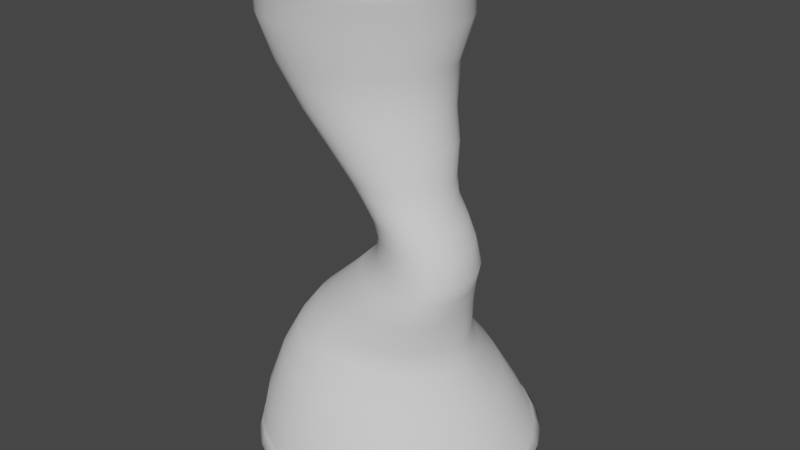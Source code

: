 # Source: firenado.blend  (saved by Blender 3.5.10; exported with 4.5.12 LTS)
import bpy
from mathutils import Matrix  # noqa: F401  (used for matrix-valued properties, if any)

bpy.ops.wm.read_factory_settings(use_empty=True)
scene = bpy.context.scene
scene.name = 'Scene'

# ---- collections
col_collection = bpy.data.collections.new('Collection'); scene.collection.children.link(col_collection)

# ---- world
world_world = bpy.data.worlds.new('World'); scene.world = world_world
world_world.use_nodes = True; world_world.node_tree.nodes.clear()
_N = world_world.node_tree.nodes; _L = world_world.node_tree.links
n0 = _N.new('ShaderNodeOutputWorld'); n0.name = 'World Output'; n0.location = (300, 300)
n1 = _N.new('ShaderNodeBackground'); n1.name = 'Background'; n1.location = (10, 300)
n1.inputs[0].default_value = (0.05088, 0.05088, 0.05088, 1.0)
_L.new(n1.outputs[0], n0.inputs[0])
n0.is_active_output = True
world_world.color = (0.05088, 0.05088, 0.05088)
world_world.use_sun_shadow = False
world_world.sun_shadow_jitter_overblur = 0.0

# ---- meshes
me_cylinder = bpy.data.meshes.new('Cylinder')
me_cylinder.from_pydata([(-0.01301, 2.963, -0.02198), (0.5754, 2.906, -0.02213), (1.143, 2.74, -0.02228), (1.663, 2.471, -0.02237), (2.118, 2.107, -0.0224), (2.495, 1.662, -0.02242), (2.779, 1.15, -0.02245), (2.958, 0.5883, -0.02247), (3.011, -8.782e-05, -0.02243), (2.958, -0.5884, -0.02247), (2.779, -1.15, -0.02245), (2.495, -1.662, -0.02242), (2.118, -2.107, -0.0224), (1.663, -2.471, -0.02237), (1.143, -2.74, -0.02228), (0.5757, -2.906, -0.02213), (-0.01244, -2.962, -0.02199), (-0.5961, -2.906, -0.02191), (-1.153, -2.74, -0.0219), (-1.668, -2.47, -0.0219), (-2.12, -2.104, -0.0219), (-2.493, -1.656, -0.02189), (-2.771, -1.143, -0.02189), (-2.943, -0.5834, -0.02188), (-3.002, -8.392e-05, -0.02187), (-2.945, 0.5835, -0.02187), (-2.774, 1.144, -0.02187), (-2.497, 1.658, -0.02187), (-2.124, 2.106, -0.02187), (-1.671, 2.472, -0.02188), (-1.155, 2.741, -0.02188), (-0.5971, 2.907, -0.0219), (-0.5305, 1.56, 2.783), (0.2595, 1.085, 5.131), (-0.4702, 1.526, 8.083), (-0.1662, 1.498, 8.083), (0.4678, 1.064, 5.131), (-0.181, 1.531, 2.77), (0.1199, 1.412, 8.083), (0.6758, 1.002, 5.131), (0.1846, 1.442, 2.753), (0.3767, 1.271, 8.084), (0.8756, 0.9013, 5.132), (0.5444, 1.295, 2.733), (0.5937, 1.081, 8.084), (1.06, 0.7662, 5.133), (0.8768, 1.099, 2.714), (0.7619, 0.8496, 8.084), (1.221, 0.6016, 5.135), (1.165, 0.8615, 2.698), (0.8732, 0.5854, 8.084), (1.354, 0.4139, 5.137), (1.395, 0.5926, 2.687), (0.9212, 0.2984, 8.084), (1.454, 0.2108, 5.14), (1.561, 0.3021, 2.68), (0.9003, -0.0003546, 8.085), (1.519, -0.0001108, 5.142), (1.65, -0.000289, 2.671), (0.8077, -0.299, 8.085), (1.546, -0.2107, 5.145), (1.614, -0.3027, 2.681), (0.6388, -0.5861, 8.085), (1.535, -0.4128, 5.147), (1.511, -0.5935, 2.691), (0.4069, -0.8511, 8.086), (1.486, -0.5991, 5.149), (1.345, -0.8625, 2.704), (0.1208, -1.083, 8.086), (1.402, -0.7625, 5.15), (1.12, -1.1, 2.722), (-0.2087, -1.272, 8.086), (1.285, -0.897, 5.15), (0.8417, -1.295, 2.742), (-0.5645, -1.41, 8.086), (1.137, -0.9973, 5.15), (0.5212, -1.44, 2.763), (-0.9252, -1.492, 8.085), (0.9658, -1.06, 5.148), (0.1741, -1.528, 2.782), (-1.271, -1.515, 8.084), (0.7741, -1.082, 5.146), (-0.1803, -1.556, 2.793), (-1.583, -1.478, 8.083), (0.5699, -1.063, 5.144), (-0.5206, -1.523, 2.798), (-1.846, -1.386, 8.082), (0.3602, -1.002, 5.143), (-0.8259, -1.433, 2.796), (-2.056, -1.243, 8.081), (0.1536, -0.9015, 5.143), (-1.105, -1.288, 2.8), (-2.218, -1.055, 8.081), (-0.04083, -0.7658, 5.144), (-1.361, -1.095, 2.806), (-2.327, -0.8284, 8.081), (-0.2146, -0.6002, 5.148), (-1.583, -0.8602, 2.811), (-2.38, -0.5715, 8.081), (-0.3599, -0.4121, 5.153), (-1.76, -0.5928, 2.817), (-2.385, -0.2921, 8.081), (-0.4707, -0.2093, 5.159), (-1.885, -0.3025, 2.822), (-2.337, -0.0003375, 8.081), (-0.5431, -9.866e-05, 5.157), (-1.951, -0.000296, 2.826), (-2.235, 0.2929, 8.081), (-0.5746, 0.2098, 5.151), (-1.955, 0.3023, 2.828), (-2.082, 0.5763, 8.082), (-0.5633, 0.4126, 5.145), (-1.896, 0.5936, 2.828), (-1.885, 0.8391, 8.082), (-0.5095, 0.6002, 5.141), (-1.778, 0.8623, 2.825), (-1.648, 1.071, 8.082), (-0.4155, 0.7651, 5.138), (-1.606, 1.099, 2.821), (-1.379, 1.262, 8.083), (-0.2855, 0.9006, 5.135), (-1.386, 1.293, 2.814), (-1.087, 1.405, 8.083), (-0.1251, 1.002, 5.133), (-1.128, 1.439, 2.804), (-0.7808, 1.495, 8.083), (0.05912, 1.064, 5.132), (-0.8438, 1.529, 2.792), (0.1813, 2.171, 1.695), (0.643, 2.041, 1.626), (1.075, 1.836, 1.545), (1.46, 1.564, 1.465), (1.782, 1.231, 1.394), (2.027, 0.8503, 1.339), (2.185, 0.4348, 1.3), (2.239, -0.000146, 1.281), (2.184, -0.435, 1.301), (2.025, -0.8502, 1.34), (1.781, -1.231, 1.396), (1.459, -1.564, 1.466), (1.074, -1.836, 1.547), (0.6426, -2.041, 1.628), (0.1823, -2.17, 1.697), (-0.2858, -2.217, 1.748), (-0.7378, -2.18, 1.774), (-1.156, -2.056, 1.778), (-1.543, -1.853, 1.782), (-1.883, -1.578, 1.785), (-2.163, -1.241, 1.787), (-2.373, -0.8559, 1.789), (-2.504, -0.4368, 1.79), (-2.549, -0.0001454, 1.79), (-2.507, 0.4367, 1.789), (-2.38, 0.8566, 1.788), (-2.172, 1.243, 1.785), (-1.891, 1.58, 1.783), (-1.55, 1.855, 1.779), (-1.162, 2.058, 1.776), (-0.7412, 2.181, 1.772), (-0.2882, 2.218, 1.745), (-0.2806, 1.462, 3.363), (0.04007, 1.435, 3.361), (0.3699, 1.352, 3.36), (0.6912, 1.217, 3.361), (0.9876, 1.035, 3.362), (1.244, 0.8128, 3.365), (1.45, 0.5598, 3.368), (1.599, 0.2853, 3.37), (1.687, -8.521e-05, 3.37), (1.718, -0.2853, 3.371), (1.694, -0.5591, 3.371), (1.615, -0.8116, 3.372), (1.48, -1.033, 3.373), (1.294, -1.214, 3.374), (1.06, -1.35, 3.376), (0.785, -1.434, 3.377), (0.4801, -1.461, 3.378), (0.1602, -1.433, 3.378), (-0.1569, -1.348, 3.377), (-0.4526, -1.211, 3.375), (-0.7108, -1.028, 3.372), (-0.9281, -0.8061, 3.367), (-1.11, -0.5543, 3.363), (-1.252, -0.2823, 3.361), (-1.347, -8.572e-05, 3.362), (-1.393, 0.282, 3.365), (-1.386, 0.5542, 3.368), (-1.324, 0.8057, 3.37), (-1.207, 1.027, 3.372), (-1.041, 1.21, 3.37), (-0.8315, 1.346, 3.369), (-0.5754, 1.431, 3.365), (-0.09611, 1.229, 6.561), (0.1447, 1.206, 6.561), (0.3745, 1.136, 6.561), (0.5844, 1.022, 6.561), (0.7659, 0.8694, 6.561), (0.9113, 0.6831, 6.562), (1.014, 0.4704, 6.563), (1.07, 0.2396, 6.564), (1.075, -0.0003249, 6.565), (1.029, -0.2401, 6.566), (0.9339, -0.4706, 6.567), (0.7925, -0.6828, 6.569), (0.6117, -0.8693, 6.571), (0.3992, -1.023, 6.573), (0.1633, -1.136, 6.574), (-0.08616, -1.206, 6.574), (-0.3381, -1.227, 6.573), (-0.582, -1.202, 6.572), (-0.8079, -1.13, 6.57), (-1.007, -1.014, 6.569), (-1.173, -0.8611, 6.568), (-1.301, -0.6758, 6.567), (-1.387, -0.4658, 6.566), (-1.429, -0.2379, 6.565), (-1.426, -0.0003201, 6.565), (-1.378, 0.2379, 6.564), (-1.287, 0.4677, 6.564), (-1.156, 0.68, 6.563), (-0.9901, 0.8665, 6.563), (-0.7937, 1.02, 6.562), (-0.574, 1.134, 6.562), (-0.3387, 1.205, 6.561), (-0.165, 1.982, 9.925), (0.2138, 1.87, 9.928), (0.5606, 1.685, 9.93), (0.8603, 1.434, 9.932), (1.099, 1.127, 9.934), (1.265, 0.7761, 9.935), (1.35, 0.3955, 9.936), (1.347, -0.000473, 9.938), (1.252, -0.3963, 9.941), (1.069, -0.7769, 9.944), (0.8035, -1.128, 9.948), (0.4602, -1.435, 9.951), (0.05841, -1.685, 9.952), (-0.3793, -1.87, 9.951), (-0.8302, -1.98, 9.948), (-1.271, -2.013, 9.943), (-1.68, -1.968, 9.937), (-2.041, -1.848, 9.929), (-2.34, -1.659, 9.922), (-2.572, -1.408, 9.916), (-2.739, -1.105, 9.911), (-2.84, -0.7615, 9.908), (-2.87, -0.3885, 9.906), (-2.83, -0.0004265, 9.904), (-2.721, 0.3884, 9.904), (-2.548, 0.7634, 9.906), (-2.317, 1.11, 9.907), (-2.033, 1.416, 9.909), (-1.705, 1.668, 9.912), (-1.344, 1.857, 9.915), (-0.9579, 1.975, 9.918), (-0.5605, 2.017, 9.922), (0.1015, 1.327, 3.884), (0.3704, 1.301, 3.883), (0.6436, 1.225, 3.882), (0.9089, 1.102, 3.881), (1.155, 0.937, 3.882), (1.372, 0.736, 3.883), (1.551, 0.5067, 3.884), (1.686, 0.2582, 3.884), (1.774, -7.665e-05, 3.885), (1.815, -0.258, 3.885), (1.81, -0.5058, 3.886), (1.757, -0.7341, 3.887), (1.658, -0.9342, 3.888), (1.516, -1.099, 3.89), (1.335, -1.222, 3.892), (1.118, -1.298, 3.894), (0.8732, -1.325, 3.896), (0.6093, -1.3, 3.899), (0.3372, -1.225, 3.899), (0.07139, -1.102, 3.899), (-0.1745, -0.9361, 3.896), (-0.392, -0.7342, 3.891), (-0.5768, -0.5046, 3.885), (-0.7219, -0.2567, 3.88), (-0.821, -7.549e-05, 3.877), (-0.8718, 0.2564, 3.879), (-0.8714, 0.5044, 3.884), (-0.8184, 0.7338, 3.887), (-0.7146, 0.9355, 3.889), (-0.5648, 1.101, 3.889), (-0.3758, 1.225, 3.888), (-0.1508, 1.301, 3.886), (0.2218, 1.065, 5.896), (0.427, 1.003, 5.896), (0.6189, 0.9026, 5.896), (0.7902, 0.7676, 5.897), (0.9342, 0.6031, 5.897), (1.045, 0.4154, 5.897), (1.119, 0.2117, 5.898), (1.152, -0.0001972, 5.898), (1.144, -0.2119, 5.9), (1.093, -0.4154, 5.901), (1.004, -0.603, 5.902), (0.8772, -0.7673, 5.903), (0.7184, -0.9019, 5.905), (0.5344, -1.003, 5.904), (0.3308, -1.065, 5.905), (0.1161, -1.085, 5.906), (-0.1004, -1.064, 5.906), (-0.3099, -1.002, 5.907), (-0.5031, -0.9005, 5.909), (-0.6721, -0.7641, 5.912), (-0.8107, -0.5991, 5.914), (-0.9151, -0.4125, 5.913), (-0.9828, -0.2107, 5.91), (-1.011, -0.0001875, 5.908), (-0.998, 0.2109, 5.904), (-0.9453, 0.4144, 5.902), (-0.8545, 0.6021, 5.9), (-0.7291, 0.7668, 5.899), (-0.5738, 0.902, 5.898), (-0.3941, 1.003, 5.897), (-0.1966, 1.065, 5.897), (0.01132, 1.086, 5.897), (-0.4674, 1.745, 2.363), (-0.08291, 1.707, 2.34), (0.308, 1.604, 2.306), (0.6834, 1.441, 2.265), (1.022, 1.224, 2.221), (1.305, 0.9611, 2.177), (1.521, 0.6635, 2.137), (1.662, 0.3396, 2.101), (1.724, -0.0001211, 2.07), (1.66, -0.3398, 2.102), (1.518, -0.6635, 2.138), (1.301, -0.961, 2.178), (1.02, -1.224, 2.223), (0.6831, -1.44, 2.269), (0.3108, -1.603, 2.311), (-0.07595, -1.706, 2.347), (-0.4573, -1.743, 2.371), (-0.813, -1.712, 2.382), (-1.139, -1.615, 2.389), (-1.441, -1.455, 2.396), (-1.707, -1.238, 2.4), (-1.926, -0.9728, 2.401), (-2.091, -0.6711, 2.402), (-2.195, -0.3425, 2.402), (-2.233, -0.0001231, 2.4), (-2.201, 0.3426, 2.397), (-2.102, 0.6718, 2.392), (-1.94, 0.9744, 2.388), (-1.723, 1.24, 2.385), (-1.457, 1.457, 2.382), (-1.153, 1.617, 2.379), (-0.8241, 1.714, 2.375), (0.4177, 2.614, 0.7863), (0.9479, 2.458, 0.7267), (1.44, 2.212, 0.6641), (1.873, 1.885, 0.6093), (2.228, 1.486, 0.5714), (2.493, 1.029, 0.5554), (2.657, 0.527, 0.5533), (2.707, -0.0001251, 0.5592), (2.657, -0.5273, 0.5533), (2.492, -1.029, 0.5555), (2.228, -1.486, 0.5718), (1.873, -1.885, 0.6098), (1.44, -2.212, 0.6644), (0.9477, -2.457, 0.7266), (0.4179, -2.613, 0.7855), (-0.1269, -2.671, 0.8308), (-0.6623, -2.627, 0.8537), (-1.168, -2.481, 0.8555), (-1.635, -2.239, 0.8572), (-2.046, -1.908, 0.8589), (-2.386, -1.502, 0.8608), (-2.641, -1.038, 0.863), (-2.799, -0.53, 0.8651), (-2.854, -0.0001265, 0.8666), (-2.803, 0.5302, 0.8675), (-2.648, 1.039, 0.8676), (-2.395, 1.506, 0.8668), (-2.055, 1.912, 0.8651), (-1.642, 2.243, 0.8627), (-1.172, 2.484, 0.8597), (-0.6645, 2.63, 0.8563), (-0.128, 2.673, 0.8324), (-0.3104, 1.346, 7.216), (-0.04398, 1.321, 7.217), (0.2076, 1.245, 7.217), (0.4344, 1.121, 7.218), (0.6269, 0.9533, 7.22), (0.7764, 0.7489, 7.221), (0.8759, 0.5157, 7.223), (0.9211, 0.2628, 7.225), (0.9074, -0.0003277, 7.226), (0.8338, -0.2634, 7.227), (0.7019, -0.5162, 7.229), (0.5182, -0.7496, 7.232), (0.2894, -0.9544, 7.234), (0.02613, -1.122, 7.236), (-0.2592, -1.245, 7.235), (-0.5524, -1.318, 7.233), (-0.8394, -1.339, 7.229), (-1.107, -1.309, 7.222), (-1.346, -1.228, 7.217), (-1.548, -1.102, 7.213), (-1.707, -0.9348, 7.211), (-1.823, -0.7339, 7.211), (-1.89, -0.5058, 7.211), (-1.911, -0.2584, 7.211), (-1.885, -0.0003233, 7.213), (-1.81, 0.2591, 7.214), (-1.69, 0.5098, 7.215), (-1.527, 0.7419, 7.216), (-1.329, 0.9464, 7.217), (-1.1, 1.115, 7.217), (-0.8482, 1.241, 7.217), (-0.5818, 1.319, 7.216), (0.4061, 1.196, 4.262), (0.6397, 1.173, 4.262), (0.8755, 1.104, 4.261), (1.104, 0.9935, 4.26), (1.316, 0.8446, 4.26), (1.505, 0.6634, 4.261), (1.662, 0.4569, 4.262), (1.783, 0.2328, 4.262), (1.865, -5.825e-05, 4.263), (1.906, -0.2328, 4.263), (1.905, -0.4564, 4.264), (1.862, -0.6624, 4.265), (1.779, -0.8431, 4.266), (1.657, -0.9916, 4.268), (1.5, -1.102, 4.27), (1.313, -1.171, 4.272), (1.102, -1.195, 4.274), (0.8725, -1.172, 4.276), (0.6348, -1.105, 4.276), (0.3992, -0.9941, 4.276), (0.1767, -0.8449, 4.274), (-0.02356, -0.6631, 4.271), (-0.1944, -0.4561, 4.266), (-0.3286, -0.2322, 4.262), (-0.4204, -5.721e-05, 4.259), (-0.4668, 0.232, 4.259), (-0.4658, 0.4559, 4.262), (-0.4169, 0.6628, 4.264), (-0.3224, 0.8446, 4.265), (-0.1865, 0.9939, 4.265), (-0.01566, 1.105, 4.265), (0.1846, 1.173, 4.264), (0.391, 1.114, 4.751), (0.607, 1.093, 4.751), (0.8242, 1.029, 4.75), (1.034, 0.9257, 4.75), (1.228, 0.787, 4.751), (1.399, 0.6181, 4.752), (1.542, 0.4255, 4.754), (1.65, 0.2168, 4.755), (1.722, -7.275e-05, 4.756), (1.756, -0.2167, 4.758), (1.751, -0.4247, 4.759), (1.707, -0.6165, 4.76), (1.625, -0.7845, 4.762), (1.509, -0.9229, 4.763), (1.36, -1.026, 4.763), (1.185, -1.09, 4.764), (0.9882, -1.112, 4.764), (0.7763, -1.092, 4.764), (0.5573, -1.029, 4.764), (0.341, -0.9261, 4.763), (0.1369, -0.787, 4.763), (-0.04626, -0.6173, 4.763), (-0.2012, -0.4243, 4.763), (-0.3215, -0.2158, 4.763), (-0.4023, -6.689e-05, 4.76), (-0.4409, 0.2159, 4.758), (-0.4354, 0.4244, 4.757), (-0.3857, 0.6172, 4.757), (-0.294, 0.7865, 4.756), (-0.1645, 0.9257, 4.755), (-0.002868, 1.029, 4.753), (0.1849, 1.093, 4.752), (0.2874, 1.034, 5.521), (0.4877, 0.9737, 5.521), (0.6778, 0.8762, 5.521), (0.8503, 0.7449, 5.522), (0.9987, 0.5851, 5.523), (1.117, 0.4027, 5.525), (1.203, 0.2052, 5.526), (1.251, -0.0001441, 5.528), (1.261, -0.2052, 5.531), (1.232, -0.4021, 5.533), (1.166, -0.5836, 5.534), (1.065, -0.7427, 5.535), (0.9321, -0.8734, 5.535), (0.7724, -0.9711, 5.535), (0.5915, -1.032, 5.534), (0.3952, -1.053, 5.533), (0.1917, -1.033, 5.532), (-0.01153, -0.9734, 5.531), (-0.2058, -0.8753, 5.532), (-0.3829, -0.7431, 5.534), (-0.5356, -0.5825, 5.538), (-0.6581, -0.4004, 5.541), (-0.746, -0.2039, 5.544), (-0.7959, -0.0001326, 5.542), (-0.8062, 0.2042, 5.536), (-0.7763, 0.4015, 5.532), (-0.707, 0.5839, 5.528), (-0.6013, 0.7439, 5.526), (-0.4633, 0.8755, 5.524), (-0.2986, 0.9734, 5.522), (-0.1136, 1.034, 5.521), (0.08429, 1.054, 5.521), (-0.165, 1.982, 9.925), (-0.1775, 1.812, 9.498), (-0.1424, 1.78, 8.971), (0.2138, 1.87, 9.928), (0.1688, 1.709, 9.5), (0.1976, 1.679, 8.972), (0.5606, 1.685, 9.93), (0.4844, 1.54, 9.502), (0.5061, 1.512, 8.973), (0.8603, 1.434, 9.932), (0.7558, 1.31, 9.503), (0.7699, 1.286, 8.974), (1.099, 1.127, 9.934), (0.9706, 1.03, 9.505), (0.9773, 1.011, 8.975), (1.265, 0.7761, 9.935), (1.118, 0.7093, 9.505), (1.118, 0.6963, 8.976), (1.35, 0.3955, 9.936), (1.191, 0.3614, 9.506), (1.185, 0.3548, 8.977), (1.347, -0.000473, 9.938), (1.183, -0.0005159, 9.508), (1.172, -0.0005748, 8.978), (1.252, -0.3963, 9.941), (1.091, -0.3624, 9.51), (1.075, -0.3558, 8.979), (1.069, -0.7769, 9.944), (0.9144, -0.7102, 9.512), (0.8928, -0.6973, 8.981), (0.8035, -1.128, 9.948), (0.6626, -1.031, 9.515), (0.6365, -1.012, 8.983), (0.4602, -1.435, 9.951), (0.341, -1.312, 9.517), (0.3129, -1.288, 8.984), (0.05841, -1.685, 9.952), (-0.03375, -1.541, 9.518), (-0.0628, -1.513, 8.985), (-0.3793, -1.87, 9.951), (-0.4411, -1.709, 9.517), (-0.4702, -1.678, 8.984), (-0.8302, -1.98, 9.948), (-0.8592, -1.809, 9.515), (-0.8867, -1.776, 8.983), (-1.271, -2.013, 9.943), (-1.266, -1.839, 9.511), (-1.29, -1.804, 8.98), (-1.68, -1.968, 9.937), (-1.641, -1.797, 9.506), (-1.659, -1.762, 8.976), (-2.041, -1.848, 9.929), (-1.968, -1.687, 9.501), (-1.977, -1.654, 8.972), (-2.34, -1.659, 9.922), (-2.237, -1.514, 9.495), (-2.237, -1.484, 8.968), (-2.572, -1.408, 9.916), (-2.445, -1.285, 9.491), (-2.438, -1.259, 8.965), (-2.739, -1.105, 9.911), (-2.592, -1.009, 9.488), (-2.577, -0.9889, 8.963), (-2.84, -0.7615, 9.908), (-2.679, -0.6952, 9.486), (-2.655, -0.6818, 8.961), (-2.87, -0.3885, 9.906), (-2.701, -0.3549, 9.484), (-2.672, -0.3482, 8.96), (-2.83, -0.0004265, 9.904), (-2.659, -0.0004785, 9.483), (-2.626, -0.0005434, 8.96), (-2.721, 0.3884, 9.904), (-2.554, 0.3549, 9.483), (-2.517, 0.3483, 8.96), (-2.548, 0.7634, 9.906), (-2.39, 0.6978, 9.484), (-2.349, 0.6851, 8.961), (-2.317, 1.11, 9.907), (-2.171, 1.015, 9.485), (-2.128, 0.9971, 8.962), (-2.033, 1.416, 9.909), (-1.906, 1.295, 9.487), (-1.86, 1.272, 8.963), (-1.705, 1.668, 9.912), (-1.6, 1.525, 9.489), (-1.554, 1.499, 8.964), (-1.344, 1.857, 9.915), (-1.264, 1.698, 9.491), (-1.218, 1.669, 8.966), (-0.9579, 1.975, 9.918), (-0.9069, 1.806, 9.494), (-0.8634, 1.775, 8.968), (-0.5005, 1.812, 8.969), (-0.5406, 1.845, 9.496), (-0.5605, 2.017, 9.922)], [], [(351, 127, 32, 320), (479, 126, 33, 448), (415, 125, 34, 384), (350, 124, 127, 351), (478, 123, 126, 479), (414, 122, 125, 415), (349, 121, 124, 350), (477, 120, 123, 478), (413, 119, 122, 414), (348, 118, 121, 349), (476, 117, 120, 477), (412, 116, 119, 413), (347, 115, 118, 348), (475, 114, 117, 476), (411, 113, 116, 412), (346, 112, 115, 347), (474, 111, 114, 475), (410, 110, 113, 411), (345, 109, 112, 346), (473, 108, 111, 474), (409, 107, 110, 410), (344, 106, 109, 345), (472, 105, 108, 473), (408, 104, 107, 409), (343, 103, 106, 344), (471, 102, 105, 472), (407, 101, 104, 408), (342, 100, 103, 343), (470, 99, 102, 471), (406, 98, 101, 407), (341, 97, 100, 342), (469, 96, 99, 470), (405, 95, 98, 406), (340, 94, 97, 341), (468, 93, 96, 469), (404, 92, 95, 405), (339, 91, 94, 340), (467, 90, 93, 468), (403, 89, 92, 404), (338, 88, 91, 339), (466, 87, 90, 467), (402, 86, 89, 403), (337, 85, 88, 338), (465, 84, 87, 466), (401, 83, 86, 402), (336, 82, 85, 337), (464, 81, 84, 465), (400, 80, 83, 401), (335, 79, 82, 336), (463, 78, 81, 464), (399, 77, 80, 400), (334, 76, 79, 335), (462, 75, 78, 463), (398, 74, 77, 399), (333, 73, 76, 334), (461, 72, 75, 462), (397, 71, 74, 398), (332, 70, 73, 333), (460, 69, 72, 461), (396, 68, 71, 397), (331, 67, 70, 332), (459, 66, 69, 460), (395, 65, 68, 396), (330, 64, 67, 331), (458, 63, 66, 459), (394, 62, 65, 395), (329, 61, 64, 330), (457, 60, 63, 458), (393, 59, 62, 394), (328, 58, 61, 329), (456, 57, 60, 457), (392, 56, 59, 393), (327, 55, 58, 328), (455, 54, 57, 456), (391, 53, 56, 392), (326, 52, 55, 327), (454, 51, 54, 455), (390, 50, 53, 391), (325, 49, 52, 326), (453, 48, 51, 454), (389, 47, 50, 390), (324, 46, 49, 325), (452, 45, 48, 453), (388, 44, 47, 389), (323, 43, 46, 324), (451, 42, 45, 452), (387, 41, 44, 388), (322, 40, 43, 323), (450, 39, 42, 451), (386, 38, 41, 387), (321, 37, 40, 322), (449, 36, 39, 450), (385, 35, 38, 386), (320, 32, 37, 321), (448, 33, 36, 449), (384, 34, 35, 385), (383, 159, 128, 352), (352, 128, 129, 353), (353, 129, 130, 354), (354, 130, 131, 355), (355, 131, 132, 356), (356, 132, 133, 357), (357, 133, 134, 358), (358, 134, 135, 359), (359, 135, 136, 360), (360, 136, 137, 361), (361, 137, 138, 362), (362, 138, 139, 363), (363, 139, 140, 364), (364, 140, 141, 365), (365, 141, 142, 366), (366, 142, 143, 367), (367, 143, 144, 368), (368, 144, 145, 369), (369, 145, 146, 370), (370, 146, 147, 371), (371, 147, 148, 372), (372, 148, 149, 373), (373, 149, 150, 374), (374, 150, 151, 375), (375, 151, 152, 376), (376, 152, 153, 377), (377, 153, 154, 378), (378, 154, 155, 379), (379, 155, 156, 380), (380, 156, 157, 381), (381, 157, 158, 382), (382, 158, 159, 383), (32, 160, 161, 37), (37, 161, 162, 40), (40, 162, 163, 43), (43, 163, 164, 46), (46, 164, 165, 49), (49, 165, 166, 52), (52, 166, 167, 55), (55, 167, 168, 58), (58, 168, 169, 61), (61, 169, 170, 64), (64, 170, 171, 67), (67, 171, 172, 70), (70, 172, 173, 73), (73, 173, 174, 76), (76, 174, 175, 79), (79, 175, 176, 82), (82, 176, 177, 85), (85, 177, 178, 88), (88, 178, 179, 91), (91, 179, 180, 94), (94, 180, 181, 97), (97, 181, 182, 100), (100, 182, 183, 103), (103, 183, 184, 106), (106, 184, 185, 109), (109, 185, 186, 112), (112, 186, 187, 115), (115, 187, 188, 118), (118, 188, 189, 121), (121, 189, 190, 124), (124, 190, 191, 127), (127, 191, 160, 32), (319, 192, 193, 288), (288, 193, 194, 289), (289, 194, 195, 290), (290, 195, 196, 291), (291, 196, 197, 292), (292, 197, 198, 293), (293, 198, 199, 294), (294, 199, 200, 295), (295, 200, 201, 296), (296, 201, 202, 297), (297, 202, 203, 298), (298, 203, 204, 299), (299, 204, 205, 300), (300, 205, 206, 301), (301, 206, 207, 302), (302, 207, 208, 303), (303, 208, 209, 304), (304, 209, 210, 305), (305, 210, 211, 306), (306, 211, 212, 307), (307, 212, 213, 308), (308, 213, 214, 309), (309, 214, 215, 310), (310, 215, 216, 311), (311, 216, 217, 312), (312, 217, 218, 313), (313, 218, 219, 314), (314, 219, 220, 315), (315, 220, 221, 316), (316, 221, 222, 317), (317, 222, 223, 318), (318, 223, 192, 319), (607, 255, 224, 512), (512, 224, 225, 515), (515, 225, 226, 518), (518, 226, 227, 521), (521, 227, 228, 524), (524, 228, 229, 527), (527, 229, 230, 530), (530, 230, 231, 533), (533, 231, 232, 536), (536, 232, 233, 539), (539, 233, 234, 542), (542, 234, 235, 545), (545, 235, 236, 548), (548, 236, 237, 551), (551, 237, 238, 554), (554, 238, 239, 557), (557, 239, 240, 560), (560, 240, 241, 563), (563, 241, 242, 566), (566, 242, 243, 569), (569, 243, 244, 572), (572, 244, 245, 575), (575, 245, 246, 578), (578, 246, 247, 581), (581, 247, 248, 584), (584, 248, 249, 587), (587, 249, 250, 590), (590, 250, 251, 593), (593, 251, 252, 596), (596, 252, 253, 599), (599, 253, 254, 602), (602, 254, 255, 607), (160, 256, 257, 161), (161, 257, 258, 162), (162, 258, 259, 163), (163, 259, 260, 164), (164, 260, 261, 165), (165, 261, 262, 166), (166, 262, 263, 167), (167, 263, 264, 168), (168, 264, 265, 169), (169, 265, 266, 170), (170, 266, 267, 171), (171, 267, 268, 172), (172, 268, 269, 173), (173, 269, 270, 174), (174, 270, 271, 175), (175, 271, 272, 176), (176, 272, 273, 177), (177, 273, 274, 178), (178, 274, 275, 179), (179, 275, 276, 180), (180, 276, 277, 181), (181, 277, 278, 182), (182, 278, 279, 183), (183, 279, 280, 184), (184, 280, 281, 185), (185, 281, 282, 186), (186, 282, 283, 187), (187, 283, 284, 188), (188, 284, 285, 189), (189, 285, 286, 190), (190, 286, 287, 191), (191, 287, 256, 160), (510, 318, 319, 511), (509, 317, 318, 510), (508, 316, 317, 509), (507, 315, 316, 508), (506, 314, 315, 507), (505, 313, 314, 506), (504, 312, 313, 505), (503, 311, 312, 504), (502, 310, 311, 503), (501, 309, 310, 502), (500, 308, 309, 501), (499, 307, 308, 500), (498, 306, 307, 499), (497, 305, 306, 498), (496, 304, 305, 497), (495, 303, 304, 496), (494, 302, 303, 495), (493, 301, 302, 494), (492, 300, 301, 493), (491, 299, 300, 492), (490, 298, 299, 491), (489, 297, 298, 490), (488, 296, 297, 489), (487, 295, 296, 488), (486, 294, 295, 487), (485, 293, 294, 486), (484, 292, 293, 485), (483, 291, 292, 484), (482, 290, 291, 483), (481, 289, 290, 482), (480, 288, 289, 481), (511, 319, 288, 480), (159, 320, 321, 128), (128, 321, 322, 129), (129, 322, 323, 130), (130, 323, 324, 131), (131, 324, 325, 132), (132, 325, 326, 133), (133, 326, 327, 134), (134, 327, 328, 135), (135, 328, 329, 136), (136, 329, 330, 137), (137, 330, 331, 138), (138, 331, 332, 139), (139, 332, 333, 140), (140, 333, 334, 141), (141, 334, 335, 142), (142, 335, 336, 143), (143, 336, 337, 144), (144, 337, 338, 145), (145, 338, 339, 146), (146, 339, 340, 147), (147, 340, 341, 148), (148, 341, 342, 149), (149, 342, 343, 150), (150, 343, 344, 151), (151, 344, 345, 152), (152, 345, 346, 153), (153, 346, 347, 154), (154, 347, 348, 155), (155, 348, 349, 156), (156, 349, 350, 157), (157, 350, 351, 158), (158, 351, 320, 159), (31, 382, 383, 0), (30, 381, 382, 31), (29, 380, 381, 30), (28, 379, 380, 29), (27, 378, 379, 28), (26, 377, 378, 27), (25, 376, 377, 26), (24, 375, 376, 25), (23, 374, 375, 24), (22, 373, 374, 23), (21, 372, 373, 22), (20, 371, 372, 21), (19, 370, 371, 20), (18, 369, 370, 19), (17, 368, 369, 18), (16, 367, 368, 17), (15, 366, 367, 16), (14, 365, 366, 15), (13, 364, 365, 14), (12, 363, 364, 13), (11, 362, 363, 12), (10, 361, 362, 11), (9, 360, 361, 10), (8, 359, 360, 9), (7, 358, 359, 8), (6, 357, 358, 7), (5, 356, 357, 6), (4, 355, 356, 5), (3, 354, 355, 4), (2, 353, 354, 3), (1, 352, 353, 2), (0, 383, 352, 1), (192, 384, 385, 193), (193, 385, 386, 194), (194, 386, 387, 195), (195, 387, 388, 196), (196, 388, 389, 197), (197, 389, 390, 198), (198, 390, 391, 199), (199, 391, 392, 200), (200, 392, 393, 201), (201, 393, 394, 202), (202, 394, 395, 203), (203, 395, 396, 204), (204, 396, 397, 205), (205, 397, 398, 206), (206, 398, 399, 207), (207, 399, 400, 208), (208, 400, 401, 209), (209, 401, 402, 210), (210, 402, 403, 211), (211, 403, 404, 212), (212, 404, 405, 213), (213, 405, 406, 214), (214, 406, 407, 215), (215, 407, 408, 216), (216, 408, 409, 217), (217, 409, 410, 218), (218, 410, 411, 219), (219, 411, 412, 220), (220, 412, 413, 221), (221, 413, 414, 222), (222, 414, 415, 223), (223, 415, 384, 192), (256, 416, 417, 257), (257, 417, 418, 258), (258, 418, 419, 259), (259, 419, 420, 260), (260, 420, 421, 261), (261, 421, 422, 262), (262, 422, 423, 263), (263, 423, 424, 264), (264, 424, 425, 265), (265, 425, 426, 266), (266, 426, 427, 267), (267, 427, 428, 268), (268, 428, 429, 269), (269, 429, 430, 270), (270, 430, 431, 271), (271, 431, 432, 272), (272, 432, 433, 273), (273, 433, 434, 274), (274, 434, 435, 275), (275, 435, 436, 276), (276, 436, 437, 277), (277, 437, 438, 278), (278, 438, 439, 279), (279, 439, 440, 280), (280, 440, 441, 281), (281, 441, 442, 282), (282, 442, 443, 283), (283, 443, 444, 284), (284, 444, 445, 285), (285, 445, 446, 286), (286, 446, 447, 287), (287, 447, 416, 256), (416, 448, 449, 417), (417, 449, 450, 418), (418, 450, 451, 419), (419, 451, 452, 420), (420, 452, 453, 421), (421, 453, 454, 422), (422, 454, 455, 423), (423, 455, 456, 424), (424, 456, 457, 425), (425, 457, 458, 426), (426, 458, 459, 427), (427, 459, 460, 428), (428, 460, 461, 429), (429, 461, 462, 430), (430, 462, 463, 431), (431, 463, 464, 432), (432, 464, 465, 433), (433, 465, 466, 434), (434, 466, 467, 435), (435, 467, 468, 436), (436, 468, 469, 437), (437, 469, 470, 438), (438, 470, 471, 439), (439, 471, 472, 440), (440, 472, 473, 441), (441, 473, 474, 442), (442, 474, 475, 443), (443, 475, 476, 444), (444, 476, 477, 445), (445, 477, 478, 446), (446, 478, 479, 447), (447, 479, 448, 416), (33, 511, 480, 36), (36, 480, 481, 39), (39, 481, 482, 42), (42, 482, 483, 45), (45, 483, 484, 48), (48, 484, 485, 51), (51, 485, 486, 54), (54, 486, 487, 57), (57, 487, 488, 60), (60, 488, 489, 63), (63, 489, 490, 66), (66, 490, 491, 69), (69, 491, 492, 72), (72, 492, 493, 75), (75, 493, 494, 78), (78, 494, 495, 81), (81, 495, 496, 84), (84, 496, 497, 87), (87, 497, 498, 90), (90, 498, 499, 93), (93, 499, 500, 96), (96, 500, 501, 99), (99, 501, 502, 102), (102, 502, 503, 105), (105, 503, 504, 108), (108, 504, 505, 111), (111, 505, 506, 114), (114, 506, 507, 117), (117, 507, 508, 120), (120, 508, 509, 123), (123, 509, 510, 126), (126, 510, 511, 33), (125, 604, 605, 34), (604, 603, 606, 605), (603, 602, 607, 606), (122, 601, 604, 125), (601, 600, 603, 604), (600, 599, 602, 603), (119, 598, 601, 122), (598, 597, 600, 601), (597, 596, 599, 600), (116, 595, 598, 119), (595, 594, 597, 598), (594, 593, 596, 597), (113, 592, 595, 116), (592, 591, 594, 595), (591, 590, 593, 594), (110, 589, 592, 113), (589, 588, 591, 592), (588, 587, 590, 591), (107, 586, 589, 110), (586, 585, 588, 589), (585, 584, 587, 588), (104, 583, 586, 107), (583, 582, 585, 586), (582, 581, 584, 585), (101, 580, 583, 104), (580, 579, 582, 583), (579, 578, 581, 582), (98, 577, 580, 101), (577, 576, 579, 580), (576, 575, 578, 579), (95, 574, 577, 98), (574, 573, 576, 577), (573, 572, 575, 576), (92, 571, 574, 95), (571, 570, 573, 574), (570, 569, 572, 573), (89, 568, 571, 92), (568, 567, 570, 571), (567, 566, 569, 570), (86, 565, 568, 89), (565, 564, 567, 568), (564, 563, 566, 567), (83, 562, 565, 86), (562, 561, 564, 565), (561, 560, 563, 564), (80, 559, 562, 83), (559, 558, 561, 562), (558, 557, 560, 561), (77, 556, 559, 80), (556, 555, 558, 559), (555, 554, 557, 558), (74, 553, 556, 77), (553, 552, 555, 556), (552, 551, 554, 555), (71, 550, 553, 74), (550, 549, 552, 553), (549, 548, 551, 552), (68, 547, 550, 71), (547, 546, 549, 550), (546, 545, 548, 549), (65, 544, 547, 68), (544, 543, 546, 547), (543, 542, 545, 546), (62, 541, 544, 65), (541, 540, 543, 544), (540, 539, 542, 543), (59, 538, 541, 62), (538, 537, 540, 541), (537, 536, 539, 540), (56, 535, 538, 59), (535, 534, 537, 538), (534, 533, 536, 537), (53, 532, 535, 56), (532, 531, 534, 535), (531, 530, 533, 534), (50, 529, 532, 53), (529, 528, 531, 532), (528, 527, 530, 531), (47, 526, 529, 50), (526, 525, 528, 529), (525, 524, 527, 528), (44, 523, 526, 47), (523, 522, 525, 526), (522, 521, 524, 525), (41, 520, 523, 44), (520, 519, 522, 523), (519, 518, 521, 522), (38, 517, 520, 41), (517, 516, 519, 520), (516, 515, 518, 519), (35, 514, 517, 38), (514, 513, 516, 517), (513, 512, 515, 516), (34, 605, 514, 35), (605, 606, 513, 514), (606, 607, 512, 513)])
me_cylinder.polygons.foreach_set('use_smooth', [True] * 576)
_uv = me_cylinder.uv_layers.new(name='UVMap')
_uv.uv.foreach_set('vector', [0.9687, 0.8242, 0.9687, 0.7578, 0.9999, 0.7578, 0.9999, 0.8242, 0.9687, 0.5586, 0.9687, 0.5195, 0.9999, 0.5195, 0.9999, 0.5586, 0.9687, 0.3008, 0.9687, 0.2071, 0.9999, 0.2071, 0.9999, 0.3008, 0.9374, 0.8242, 0.9374, 0.7578, 0.9687, 0.7578, 0.9687, 0.8242, 0.9374, 0.5586, 0.9374, 0.5195, 0.9687, 0.5195, 0.9687, 0.5586, 0.9374, 0.3008, 0.9374, 0.2071, 0.9687, 0.2071, 0.9687, 0.3008, 0.9062, 0.8242, 0.9062, 0.7578, 0.9374, 0.7578, 0.9374, 0.8242, 0.9062, 0.5586, 0.9062, 0.5195, 0.9374, 0.5195, 0.9374, 0.5586, 0.9062, 0.3008, 0.9062, 0.2071, 0.9374, 0.2071, 0.9374, 0.3008, 0.8749, 0.8242, 0.8749, 0.7578, 0.9062, 0.7578, 0.9062, 0.8242, 0.8749, 0.5586, 0.8749, 0.5195, 0.9062, 0.5195, 0.9062, 0.5586, 0.8749, 0.3008, 0.8749, 0.2071, 0.9062, 0.2071, 0.9062, 0.3008, 0.8437, 0.8242, 0.8437, 0.7578, 0.8749, 0.7578, 0.8749, 0.8242, 0.8437, 0.5586, 0.8437, 0.5195, 0.8749, 0.5195, 0.8749, 0.5586, 0.8437, 0.3008, 0.8437, 0.2071, 0.8749, 0.2071, 0.8749, 0.3008, 0.8124, 0.8242, 0.8124, 0.7578, 0.8437, 0.7578, 0.8437, 0.8242, 0.8124, 0.5586, 0.8124, 0.5195, 0.8437, 0.5195, 0.8437, 0.5586, 0.8124, 0.3008, 0.8124, 0.2071, 0.8437, 0.2071, 0.8437, 0.3008, 0.7812, 0.8242, 0.7812, 0.7578, 0.8124, 0.7578, 0.8124, 0.8242, 0.7812, 0.5586, 0.7812, 0.5195, 0.8124, 0.5195, 0.8124, 0.5586, 0.7812, 0.3008, 0.7812, 0.2071, 0.8124, 0.2071, 0.8124, 0.3008, 0.7499, 0.8242, 0.7499, 0.7578, 0.7812, 0.7578, 0.7812, 0.8242, 0.7499, 0.5586, 0.7499, 0.5195, 0.7812, 0.5195, 0.7812, 0.5586, 0.7499, 0.3008, 0.7499, 0.2071, 0.7812, 0.2071, 0.7812, 0.3008, 0.7187, 0.8242, 0.7187, 0.7578, 0.7499, 0.7578, 0.7499, 0.8242, 0.7187, 0.5586, 0.7187, 0.5195, 0.7499, 0.5195, 0.7499, 0.5586, 0.7187, 0.3008, 0.7187, 0.2071, 0.7499, 0.2071, 0.7499, 0.3008, 0.6875, 0.8242, 0.6875, 0.7578, 0.7187, 0.7578, 0.7187, 0.8242, 0.6875, 0.5586, 0.6875, 0.5195, 0.7187, 0.5195, 0.7187, 0.5586, 0.6875, 0.3008, 0.6875, 0.2071, 0.7187, 0.2071, 0.7187, 0.3008, 0.6562, 0.8242, 0.6562, 0.7578, 0.6875, 0.7578, 0.6875, 0.8242, 0.6562, 0.5586, 0.6562, 0.5195, 0.6875, 0.5195, 0.6875, 0.5586, 0.6562, 0.3008, 0.6562, 0.2071, 0.6875, 0.2071, 0.6875, 0.3008, 0.625, 0.8242, 0.625, 0.7578, 0.6562, 0.7578, 0.6562, 0.8242, 0.625, 0.5586, 0.625, 0.5195, 0.6562, 0.5195, 0.6562, 0.5586, 0.625, 0.3008, 0.625, 0.2071, 0.6562, 0.2071, 0.6562, 0.3008, 0.5937, 0.8242, 0.5937, 0.7578, 0.625, 0.7578, 0.625, 0.8242, 0.5937, 0.5586, 0.5937, 0.5195, 0.625, 0.5195, 0.625, 0.5586, 0.5937, 0.3008, 0.5937, 0.2071, 0.625, 0.2071, 0.625, 0.3008, 0.5625, 0.8242, 0.5625, 0.7578, 0.5937, 0.7578, 0.5937, 0.8242, 0.5625, 0.5586, 0.5625, 0.5195, 0.5937, 0.5195, 0.5937, 0.5586, 0.5625, 0.3008, 0.5625, 0.2071, 0.5937, 0.2071, 0.5937, 0.3008, 0.5312, 0.8242, 0.5312, 0.7578, 0.5625, 0.7578, 0.5625, 0.8242, 0.5312, 0.5586, 0.5312, 0.5195, 0.5625, 0.5195, 0.5625, 0.5586, 0.5312, 0.3008, 0.5312, 0.2071, 0.5625, 0.2071, 0.5625, 0.3008, 0.5, 0.8242, 0.5, 0.7578, 0.5312, 0.7578, 0.5312, 0.8242, 0.5, 0.5586, 0.5, 0.5195, 0.5312, 0.5195, 0.5312, 0.5586, 0.5, 0.3008, 0.5, 0.2071, 0.5312, 0.2071, 0.5312, 0.3008, 0.4688, 0.8242, 0.4688, 0.7578, 0.5, 0.7578, 0.5, 0.8242, 0.4688, 0.5586, 0.4688, 0.5195, 0.5, 0.5195, 0.5, 0.5586, 0.4688, 0.3008, 0.4688, 0.2071, 0.5, 0.2071, 0.5, 0.3008, 0.4375, 0.8242, 0.4375, 0.7578, 0.4688, 0.7578, 0.4688, 0.8242, 0.4375, 0.5586, 0.4375, 0.5195, 0.4688, 0.5195, 0.4688, 0.5586, 0.4375, 0.3008, 0.4375, 0.2071, 0.4688, 0.2071, 0.4688, 0.3008, 0.4063, 0.8242, 0.4063, 0.7578, 0.4375, 0.7578, 0.4375, 0.8242, 0.4063, 0.5586, 0.4063, 0.5195, 0.4375, 0.5195, 0.4375, 0.5586, 0.4063, 0.3008, 0.4063, 0.2071, 0.4375, 0.2071, 0.4375, 0.3008, 0.375, 0.8242, 0.375, 0.7578, 0.4063, 0.7578, 0.4063, 0.8242, 0.375, 0.5586, 0.375, 0.5195, 0.4063, 0.5195, 0.4063, 0.5586, 0.375, 0.3008, 0.375, 0.2071, 0.4063, 0.2071, 0.4063, 0.3008, 0.3438, 0.8242, 0.3438, 0.7578, 0.375, 0.7578, 0.375, 0.8242, 0.3438, 0.5586, 0.3438, 0.5195, 0.375, 0.5195, 0.375, 0.5586, 0.3438, 0.3008, 0.3438, 0.2071, 0.375, 0.2071, 0.375, 0.3008, 0.3125, 0.8242, 0.3125, 0.7578, 0.3438, 0.7578, 0.3438, 0.8242, 0.3125, 0.5586, 0.3125, 0.5195, 0.3438, 0.5195, 0.3438, 0.5586, 0.3125, 0.3008, 0.3125, 0.2071, 0.3438, 0.2071, 0.3438, 0.3008, 0.2813, 0.8242, 0.2813, 0.7578, 0.3125, 0.7578, 0.3125, 0.8242, 0.2813, 0.5586, 0.2813, 0.5195, 0.3125, 0.5195, 0.3125, 0.5586, 0.2813, 0.3008, 0.2813, 0.2071, 0.3125, 0.2071, 0.3125, 0.3008, 0.25, 0.8242, 0.25, 0.7578, 0.2813, 0.7578, 0.2813, 0.8242, 0.2501, 0.5586, 0.2501, 0.5195, 0.2813, 0.5195, 0.2813, 0.5586, 0.2501, 0.3008, 0.2501, 0.2071, 0.2813, 0.2071, 0.2813, 0.3008, 0.2188, 0.8242, 0.2188, 0.7578, 0.25, 0.7578, 0.25, 0.8242, 0.2188, 0.5586, 0.2188, 0.5195, 0.2501, 0.5195, 0.2501, 0.5586, 0.2188, 0.3008, 0.2188, 0.2071, 0.2501, 0.2071, 0.2501, 0.3008, 0.1876, 0.8242, 0.1876, 0.7578, 0.2188, 0.7578, 0.2188, 0.8242, 0.1876, 0.5586, 0.1876, 0.5195, 0.2188, 0.5195, 0.2188, 0.5586, 0.1876, 0.3008, 0.1876, 0.2071, 0.2188, 0.2071, 0.2188, 0.3008, 0.1563, 0.8242, 0.1563, 0.7578, 0.1876, 0.7578, 0.1876, 0.8242, 0.1563, 0.5586, 0.1563, 0.5195, 0.1876, 0.5195, 0.1876, 0.5586, 0.1563, 0.3008, 0.1563, 0.2071, 0.1876, 0.2071, 0.1876, 0.3008, 0.1251, 0.8242, 0.1251, 0.7578, 0.1563, 0.7578, 0.1563, 0.8242, 0.1251, 0.5586, 0.1251, 0.5195, 0.1563, 0.5195, 0.1563, 0.5586, 0.1251, 0.3008, 0.1251, 0.2071, 0.1563, 0.2071, 0.1563, 0.3008, 0.09383, 0.8242, 0.09383, 0.7578, 0.1251, 0.7578, 0.1251, 0.8242, 0.09383, 0.5586, 0.09383, 0.5195, 0.1251, 0.5195, 0.1251, 0.5586, 0.09383, 0.3008, 0.09383, 0.2071, 0.1251, 0.2071, 0.1251, 0.3008, 0.06259, 0.8242, 0.06259, 0.7578, 0.09383, 0.7578, 0.09383, 0.8242, 0.06259, 0.5586, 0.06259, 0.5195, 0.09383, 0.5195, 0.09383, 0.5586, 0.06259, 0.3008, 0.06259, 0.2071, 0.09383, 0.2071, 0.09383, 0.3008, 0.03134, 0.8242, 0.03134, 0.7578, 0.06259, 0.7578, 0.06259, 0.8242, 0.03134, 0.5586, 0.03134, 0.5195, 0.06259, 0.5195, 0.06259, 0.5586, 0.03134, 0.3008, 0.03134, 0.2071, 0.06259, 0.2071, 0.06259, 0.3008, 0.0001, 0.8242, 0.0001, 0.7578, 0.03134, 0.7578, 0.03134, 0.8242, 0.0001001, 0.5586, 0.0001001, 0.5195, 0.03134, 0.5195, 0.03134, 0.5586, 0.0001001, 0.3008, 0.0001001, 0.2071, 0.03134, 0.2071, 0.03134, 0.3008, 0.0001, 0.9452, 0.0001, 0.8905, 0.03134, 0.8905, 0.03134, 0.9452, 0.03134, 0.9452, 0.03134, 0.8905, 0.06259, 0.8905, 0.06259, 0.9452, 0.06259, 0.9452, 0.06259, 0.8905, 0.09383, 0.8905, 0.09383, 0.9452, 0.09383, 0.9452, 0.09383, 0.8905, 0.1251, 0.8905, 0.1251, 0.9452, 0.1251, 0.9452, 0.1251, 0.8905, 0.1563, 0.8905, 0.1563, 0.9452, 0.1563, 0.9452, 0.1563, 0.8905, 0.1876, 0.8905, 0.1876, 0.9452, 0.1876, 0.9452, 0.1876, 0.8905, 0.2188, 0.8905, 0.2188, 0.9452, 0.2188, 0.9452, 0.2188, 0.8905, 0.25, 0.8905, 0.25, 0.9452, 0.25, 0.9452, 0.25, 0.8905, 0.2813, 0.8905, 0.2813, 0.9452, 0.2813, 0.9452, 0.2813, 0.8905, 0.3125, 0.8905, 0.3125, 0.9452, 0.3125, 0.9452, 0.3125, 0.8905, 0.3438, 0.8905, 0.3438, 0.9452, 0.3438, 0.9452, 0.3438, 0.8905, 0.375, 0.8905, 0.375, 0.9452, 0.375, 0.9452, 0.375, 0.8905, 0.4063, 0.8905, 0.4063, 0.9452, 0.4063, 0.9452, 0.4063, 0.8905, 0.4375, 0.8905, 0.4375, 0.9452, 0.4375, 0.9452, 0.4375, 0.8905, 0.4688, 0.8905, 0.4688, 0.9452, 0.4688, 0.9452, 0.4688, 0.8905, 0.5, 0.8905, 0.5, 0.9452, 0.5, 0.9452, 0.5, 0.8905, 0.5312, 0.8905, 0.5312, 0.9452, 0.5312, 0.9452, 0.5312, 0.8905, 0.5625, 0.8905, 0.5625, 0.9452, 0.5625, 0.9452, 0.5625, 0.8905, 0.5937, 0.8905, 0.5937, 0.9452, 0.5937, 0.9452, 0.5937, 0.8905, 0.625, 0.8905, 0.625, 0.9452, 0.625, 0.9452, 0.625, 0.8905, 0.6562, 0.8905, 0.6562, 0.9452, 0.6562, 0.9452, 0.6562, 0.8905, 0.6875, 0.8905, 0.6875, 0.9452, 0.6875, 0.9452, 0.6875, 0.8905, 0.7187, 0.8905, 0.7187, 0.9452, 0.7187, 0.9452, 0.7187, 0.8905, 0.7499, 0.8905, 0.7499, 0.9452, 0.7499, 0.9452, 0.7499, 0.8905, 0.7812, 0.8905, 0.7812, 0.9452, 0.7812, 0.9452, 0.7812, 0.8905, 0.8124, 0.8905, 0.8124, 0.9452, 0.8124, 0.9452, 0.8124, 0.8905, 0.8437, 0.8905, 0.8437, 0.9452, 0.8437, 0.9452, 0.8437, 0.8905, 0.8749, 0.8905, 0.8749, 0.9452, 0.8749, 0.9452, 0.8749, 0.8905, 0.9062, 0.8905, 0.9062, 0.9452, 0.9062, 0.9452, 0.9062, 0.8905, 0.9374, 0.8905, 0.9374, 0.9452, 0.9374, 0.9452, 0.9374, 0.8905, 0.9687, 0.8905, 0.9687, 0.9452, 0.9687, 0.9452, 0.9687, 0.8905, 0.9999, 0.8905, 0.9999, 0.9452, 0.0001, 0.7578, 0.0001, 0.6875, 0.03134, 0.6875, 0.03134, 0.7578, 0.03134, 0.7578, 0.03134, 0.6875, 0.06259, 0.6875, 0.06259, 0.7578, 0.06259, 0.7578, 0.06259, 0.6875, 0.09383, 0.6875, 0.09383, 0.7578, 0.09383, 0.7578, 0.09383, 0.6875, 0.1251, 0.6875, 0.1251, 0.7578, 0.1251, 0.7578, 0.1251, 0.6875, 0.1563, 0.6875, 0.1563, 0.7578, 0.1563, 0.7578, 0.1563, 0.6875, 0.1876, 0.6875, 0.1876, 0.7578, 0.1876, 0.7578, 0.1876, 0.6875, 0.2188, 0.6875, 0.2188, 0.7578, 0.2188, 0.7578, 0.2188, 0.6875, 0.25, 0.6875, 0.25, 0.7578, 0.25, 0.7578, 0.25, 0.6875, 0.2813, 0.6875, 0.2813, 0.7578, 0.2813, 0.7578, 0.2813, 0.6875, 0.3125, 0.6875, 0.3125, 0.7578, 0.3125, 0.7578, 0.3125, 0.6875, 0.3438, 0.6875, 0.3438, 0.7578, 0.3438, 0.7578, 0.3438, 0.6875, 0.375, 0.6875, 0.375, 0.7578, 0.375, 0.7578, 0.375, 0.6875, 0.4063, 0.6875, 0.4063, 0.7578, 0.4063, 0.7578, 0.4063, 0.6875, 0.4375, 0.6875, 0.4375, 0.7578, 0.4375, 0.7578, 0.4375, 0.6875, 0.4688, 0.6875, 0.4688, 0.7578, 0.4688, 0.7578, 0.4688, 0.6875, 0.5, 0.6875, 0.5, 0.7578, 0.5, 0.7578, 0.5, 0.6875, 0.5312, 0.6875, 0.5312, 0.7578, 0.5312, 0.7578, 0.5312, 0.6875, 0.5625, 0.6875, 0.5625, 0.7578, 0.5625, 0.7578, 0.5625, 0.6875, 0.5937, 0.6875, 0.5937, 0.7578, 0.5937, 0.7578, 0.5937, 0.6875, 0.625, 0.6875, 0.625, 0.7578, 0.625, 0.7578, 0.625, 0.6875, 0.6562, 0.6875, 0.6562, 0.7578, 0.6562, 0.7578, 0.6562, 0.6875, 0.6875, 0.6875, 0.6875, 0.7578, 0.6875, 0.7578, 0.6875, 0.6875, 0.7187, 0.6875, 0.7187, 0.7578, 0.7187, 0.7578, 0.7187, 0.6875, 0.7499, 0.6875, 0.7499, 0.7578, 0.7499, 0.7578, 0.7499, 0.6875, 0.7812, 0.6875, 0.7812, 0.7578, 0.7812, 0.7578, 0.7812, 0.6875, 0.8124, 0.6875, 0.8124, 0.7578, 0.8124, 0.7578, 0.8124, 0.6875, 0.8437, 0.6875, 0.8437, 0.7578, 0.8437, 0.7578, 0.8437, 0.6875, 0.8749, 0.6875, 0.8749, 0.7578, 0.8749, 0.7578, 0.8749, 0.6875, 0.9062, 0.6875, 0.9062, 0.7578, 0.9062, 0.7578, 0.9062, 0.6875, 0.9374, 0.6875, 0.9374, 0.7578, 0.9374, 0.7578, 0.9374, 0.6875, 0.9687, 0.6875, 0.9687, 0.7578, 0.9687, 0.7578, 0.9687, 0.6875, 0.9999, 0.6875, 0.9999, 0.7578, 0.0001001, 0.4336, 0.0001001, 0.3828, 0.03134, 0.3828, 0.03134, 0.4336, 0.03134, 0.4336, 0.03134, 0.3828, 0.06259, 0.3828, 0.06259, 0.4336, 0.06259, 0.4336, 0.06259, 0.3828, 0.09383, 0.3828, 0.09383, 0.4336, 0.09383, 0.4336, 0.09383, 0.3828, 0.1251, 0.3828, 0.1251, 0.4336, 0.1251, 0.4336, 0.1251, 0.3828, 0.1563, 0.3828, 0.1563, 0.4336, 0.1563, 0.4336, 0.1563, 0.3828, 0.1876, 0.3828, 0.1876, 0.4336, 0.1876, 0.4336, 0.1876, 0.3828, 0.2188, 0.3828, 0.2188, 0.4336, 0.2188, 0.4336, 0.2188, 0.3828, 0.2501, 0.3828, 0.2501, 0.4336, 0.2501, 0.4336, 0.2501, 0.3828, 0.2813, 0.3828, 0.2813, 0.4336, 0.2813, 0.4336, 0.2813, 0.3828, 0.3125, 0.3828, 0.3125, 0.4336, 0.3125, 0.4336, 0.3125, 0.3828, 0.3438, 0.3828, 0.3438, 0.4336, 0.3438, 0.4336, 0.3438, 0.3828, 0.375, 0.3828, 0.375, 0.4336, 0.375, 0.4336, 0.375, 0.3828, 0.4063, 0.3828, 0.4063, 0.4336, 0.4063, 0.4336, 0.4063, 0.3828, 0.4375, 0.3828, 0.4375, 0.4336, 0.4375, 0.4336, 0.4375, 0.3828, 0.4688, 0.3828, 0.4688, 0.4336, 0.4688, 0.4336, 0.4688, 0.3828, 0.5, 0.3828, 0.5, 0.4336, 0.5, 0.4336, 0.5, 0.3828, 0.5312, 0.3828, 0.5312, 0.4336, 0.5312, 0.4336, 0.5312, 0.3828, 0.5625, 0.3828, 0.5625, 0.4336, 0.5625, 0.4336, 0.5625, 0.3828, 0.5937, 0.3828, 0.5937, 0.4336, 0.5937, 0.4336, 0.5937, 0.3828, 0.625, 0.3828, 0.625, 0.4336, 0.625, 0.4336, 0.625, 0.3828, 0.6562, 0.3828, 0.6562, 0.4336, 0.6562, 0.4336, 0.6562, 0.3828, 0.6875, 0.3828, 0.6875, 0.4336, 0.6875, 0.4336, 0.6875, 0.3828, 0.7187, 0.3828, 0.7187, 0.4336, 0.7187, 0.4336, 0.7187, 0.3828, 0.7499, 0.3828, 0.7499, 0.4336, 0.7499, 0.4336, 0.7499, 0.3828, 0.7812, 0.3828, 0.7812, 0.4336, 0.7812, 0.4336, 0.7812, 0.3828, 0.8124, 0.3828, 0.8124, 0.4336, 0.8124, 0.4336, 0.8124, 0.3828, 0.8437, 0.3828, 0.8437, 0.4336, 0.8437, 0.4336, 0.8437, 0.3828, 0.8749, 0.3828, 0.8749, 0.4336, 0.8749, 0.4336, 0.8749, 0.3828, 0.9062, 0.3828, 0.9062, 0.4336, 0.9062, 0.4336, 0.9062, 0.3828, 0.9374, 0.3828, 0.9374, 0.4336, 0.9374, 0.4336, 0.9374, 0.3828, 0.9687, 0.3828, 0.9687, 0.4336, 0.9687, 0.4336, 0.9687, 0.3828, 0.9999, 0.3828, 0.9999, 0.4336, 0.0001001, 0.0001, 0.0001001, 0.0001, 0.03134, 0.0001, 0.03134, 0.0001, 0.03134, 0.0001, 0.03134, 0.0001, 0.06259, 0.0001, 0.06259, 0.0001, 0.06259, 0.0001, 0.06259, 0.0001, 0.09383, 0.0001, 0.09383, 0.0001, 0.09383, 0.0001, 0.09383, 0.0001, 0.1251, 0.0001, 0.1251, 0.0001, 0.1251, 0.0001, 0.1251, 0.0001, 0.1563, 0.0001, 0.1563, 0.0001, 0.1563, 0.0001, 0.1563, 0.0001, 0.1876, 0.0001, 0.1876, 0.0001, 0.1876, 0.0001, 0.1876, 0.0001, 0.2188, 0.0001, 0.2188, 0.0001, 0.2188, 0.0001, 0.2188, 0.0001, 0.2501, 0.0001, 0.2501, 0.0001, 0.2501, 0.0001, 0.2501, 0.0001, 0.2813, 0.0001, 0.2813, 0.0001, 0.2813, 0.0001, 0.2813, 0.0001, 0.3125, 0.0001, 0.3125, 0.0001, 0.3125, 0.0001, 0.3125, 0.0001, 0.3438, 0.0001001, 0.3438, 0.0001001, 0.3438, 0.0001001, 0.3438, 0.0001001, 0.375, 0.0001001, 0.375, 0.0001001, 0.375, 0.0001001, 0.375, 0.0001001, 0.4063, 0.0001001, 0.4063, 0.0001001, 0.4063, 0.0001001, 0.4063, 0.0001001, 0.4375, 0.0001001, 0.4375, 0.0001001, 0.4375, 0.0001001, 0.4375, 0.0001001, 0.4688, 0.0001001, 0.4688, 0.0001001, 0.4688, 0.0001001, 0.4688, 0.0001001, 0.5, 0.0001001, 0.5, 0.0001001, 0.5, 0.0001001, 0.5, 0.0001001, 0.5312, 0.0001001, 0.5312, 0.0001001, 0.5312, 0.0001001, 0.5312, 0.0001001, 0.5625, 0.0001001, 0.5625, 0.0001001, 0.5625, 0.0001001, 0.5625, 0.0001001, 0.5937, 0.0001001, 0.5937, 0.0001001, 0.5937, 0.0001001, 0.5937, 0.0001001, 0.625, 0.0001001, 0.625, 0.0001001, 0.625, 0.0001001, 0.625, 0.0001001, 0.6562, 0.0001001, 0.6562, 0.0001001, 0.6562, 0.0001001, 0.6562, 0.0001001, 0.6875, 0.0001001, 0.6875, 0.0001001, 0.6875, 0.0001001, 0.6875, 0.0001001, 0.7187, 0.0001001, 0.7187, 0.0001001, 0.7187, 0.0001001, 0.7187, 0.0001001, 0.7499, 0.0001001, 0.7499, 0.0001001, 0.7499, 0.0001001, 0.7499, 0.0001001, 0.7812, 0.0001001, 0.7812, 0.0001001, 0.7812, 0.0001001, 0.7812, 0.0001001, 0.8124, 0.0001001, 0.8124, 0.0001001, 0.8124, 0.0001001, 0.8124, 0.0001001, 0.8437, 0.0001001, 0.8437, 0.0001001, 0.8437, 0.0001001, 0.8437, 0.0001001, 0.8749, 0.0001001, 0.8749, 0.0001001, 0.8749, 0.0001001, 0.8749, 0.0001001, 0.9062, 0.0001001, 0.9062, 0.0001001, 0.9062, 0.0001001, 0.9062, 0.0001001, 0.9374, 0.0001001, 0.9374, 0.0001001, 0.9374, 0.0001001, 0.9374, 0.0001001, 0.9687, 0.0001001, 0.9687, 0.0001001, 0.9687, 0.0001001, 0.9687, 0.0001001, 0.9999, 0.0001001, 0.9999, 0.0001001, 0.0001, 0.6875, 0.0001001, 0.6406, 0.03134, 0.6406, 0.03134, 0.6875, 0.03134, 0.6875, 0.03134, 0.6406, 0.06259, 0.6406, 0.06259, 0.6875, 0.06259, 0.6875, 0.06259, 0.6406, 0.09383, 0.6406, 0.09383, 0.6875, 0.09383, 0.6875, 0.09383, 0.6406, 0.1251, 0.6406, 0.1251, 0.6875, 0.1251, 0.6875, 0.1251, 0.6406, 0.1563, 0.6406, 0.1563, 0.6875, 0.1563, 0.6875, 0.1563, 0.6406, 0.1876, 0.6406, 0.1876, 0.6875, 0.1876, 0.6875, 0.1876, 0.6406, 0.2188, 0.6406, 0.2188, 0.6875, 0.2188, 0.6875, 0.2188, 0.6406, 0.2501, 0.6406, 0.25, 0.6875, 0.25, 0.6875, 0.2501, 0.6406, 0.2813, 0.6406, 0.2813, 0.6875, 0.2813, 0.6875, 0.2813, 0.6406, 0.3125, 0.6406, 0.3125, 0.6875, 0.3125, 0.6875, 0.3125, 0.6406, 0.3438, 0.6406, 0.3438, 0.6875, 0.3438, 0.6875, 0.3438, 0.6406, 0.375, 0.6406, 0.375, 0.6875, 0.375, 0.6875, 0.375, 0.6406, 0.4063, 0.6406, 0.4063, 0.6875, 0.4063, 0.6875, 0.4063, 0.6406, 0.4375, 0.6406, 0.4375, 0.6875, 0.4375, 0.6875, 0.4375, 0.6406, 0.4688, 0.6406, 0.4688, 0.6875, 0.4688, 0.6875, 0.4688, 0.6406, 0.5, 0.6406, 0.5, 0.6875, 0.5, 0.6875, 0.5, 0.6406, 0.5312, 0.6406, 0.5312, 0.6875, 0.5312, 0.6875, 0.5312, 0.6406, 0.5625, 0.6406, 0.5625, 0.6875, 0.5625, 0.6875, 0.5625, 0.6406, 0.5937, 0.6406, 0.5937, 0.6875, 0.5937, 0.6875, 0.5937, 0.6406, 0.625, 0.6406, 0.625, 0.6875, 0.625, 0.6875, 0.625, 0.6406, 0.6562, 0.6406, 0.6562, 0.6875, 0.6562, 0.6875, 0.6562, 0.6406, 0.6875, 0.6406, 0.6875, 0.6875, 0.6875, 0.6875, 0.6875, 0.6406, 0.7187, 0.6406, 0.7187, 0.6875, 0.7187, 0.6875, 0.7187, 0.6406, 0.7499, 0.6406, 0.7499, 0.6875, 0.7499, 0.6875, 0.7499, 0.6406, 0.7812, 0.6406, 0.7812, 0.6875, 0.7812, 0.6875, 0.7812, 0.6406, 0.8124, 0.6406, 0.8124, 0.6875, 0.8124, 0.6875, 0.8124, 0.6406, 0.8437, 0.6406, 0.8437, 0.6875, 0.8437, 0.6875, 0.8437, 0.6406, 0.8749, 0.6406, 0.8749, 0.6875, 0.8749, 0.6875, 0.8749, 0.6406, 0.9062, 0.6406, 0.9062, 0.6875, 0.9062, 0.6875, 0.9062, 0.6406, 0.9374, 0.6406, 0.9374, 0.6875, 0.9374, 0.6875, 0.9374, 0.6406, 0.9687, 0.6406, 0.9687, 0.6875, 0.9687, 0.6875, 0.9687, 0.6406, 0.9999, 0.6406, 0.9999, 0.6875, 0.9687, 0.4727, 0.9687, 0.4336, 0.9999, 0.4336, 0.9999, 0.4727, 0.9374, 0.4727, 0.9374, 0.4336, 0.9687, 0.4336, 0.9687, 0.4727, 0.9062, 0.4727, 0.9062, 0.4336, 0.9374, 0.4336, 0.9374, 0.4727, 0.8749, 0.4727, 0.8749, 0.4336, 0.9062, 0.4336, 0.9062, 0.4727, 0.8437, 0.4727, 0.8437, 0.4336, 0.8749, 0.4336, 0.8749, 0.4727, 0.8124, 0.4727, 0.8124, 0.4336, 0.8437, 0.4336, 0.8437, 0.4727, 0.7812, 0.4727, 0.7812, 0.4336, 0.8124, 0.4336, 0.8124, 0.4727, 0.7499, 0.4727, 0.7499, 0.4336, 0.7812, 0.4336, 0.7812, 0.4727, 0.7187, 0.4727, 0.7187, 0.4336, 0.7499, 0.4336, 0.7499, 0.4727, 0.6875, 0.4727, 0.6875, 0.4336, 0.7187, 0.4336, 0.7187, 0.4727, 0.6562, 0.4727, 0.6562, 0.4336, 0.6875, 0.4336, 0.6875, 0.4727, 0.625, 0.4727, 0.625, 0.4336, 0.6562, 0.4336, 0.6562, 0.4727, 0.5937, 0.4727, 0.5937, 0.4336, 0.625, 0.4336, 0.625, 0.4727, 0.5625, 0.4727, 0.5625, 0.4336, 0.5937, 0.4336, 0.5937, 0.4727, 0.5312, 0.4727, 0.5312, 0.4336, 0.5625, 0.4336, 0.5625, 0.4727, 0.5, 0.4727, 0.5, 0.4336, 0.5312, 0.4336, 0.5312, 0.4727, 0.4688, 0.4727, 0.4688, 0.4336, 0.5, 0.4336, 0.5, 0.4727, 0.4375, 0.4727, 0.4375, 0.4336, 0.4688, 0.4336, 0.4688, 0.4727, 0.4063, 0.4727, 0.4063, 0.4336, 0.4375, 0.4336, 0.4375, 0.4727, 0.375, 0.4727, 0.375, 0.4336, 0.4063, 0.4336, 0.4063, 0.4727, 0.3438, 0.4727, 0.3438, 0.4336, 0.375, 0.4336, 0.375, 0.4727, 0.3125, 0.4727, 0.3125, 0.4336, 0.3438, 0.4336, 0.3438, 0.4727, 0.2813, 0.4727, 0.2813, 0.4336, 0.3125, 0.4336, 0.3125, 0.4727, 0.2501, 0.4727, 0.2501, 0.4336, 0.2813, 0.4336, 0.2813, 0.4727, 0.2188, 0.4727, 0.2188, 0.4336, 0.2501, 0.4336, 0.2501, 0.4727, 0.1876, 0.4727, 0.1876, 0.4336, 0.2188, 0.4336, 0.2188, 0.4727, 0.1563, 0.4727, 0.1563, 0.4336, 0.1876, 0.4336, 0.1876, 0.4727, 0.1251, 0.4727, 0.1251, 0.4336, 0.1563, 0.4336, 0.1563, 0.4727, 0.09383, 0.4727, 0.09383, 0.4336, 0.1251, 0.4336, 0.1251, 0.4727, 0.06259, 0.4727, 0.06259, 0.4336, 0.09383, 0.4336, 0.09383, 0.4727, 0.03134, 0.4727, 0.03134, 0.4336, 0.06259, 0.4336, 0.06259, 0.4727, 0.0001001, 0.4727, 0.0001001, 0.4336, 0.03134, 0.4336, 0.03134, 0.4727, 0.0001, 0.8905, 0.0001, 0.8242, 0.03134, 0.8242, 0.03134, 0.8905, 0.03134, 0.8905, 0.03134, 0.8242, 0.06259, 0.8242, 0.06259, 0.8905, 0.06259, 0.8905, 0.06259, 0.8242, 0.09383, 0.8242, 0.09383, 0.8905, 0.09383, 0.8905, 0.09383, 0.8242, 0.1251, 0.8242, 0.1251, 0.8905, 0.1251, 0.8905, 0.1251, 0.8242, 0.1563, 0.8242, 0.1563, 0.8905, 0.1563, 0.8905, 0.1563, 0.8242, 0.1876, 0.8242, 0.1876, 0.8905, 0.1876, 0.8905, 0.1876, 0.8242, 0.2188, 0.8242, 0.2188, 0.8905, 0.2188, 0.8905, 0.2188, 0.8242, 0.25, 0.8242, 0.25, 0.8905, 0.25, 0.8905, 0.25, 0.8242, 0.2813, 0.8242, 0.2813, 0.8905, 0.2813, 0.8905, 0.2813, 0.8242, 0.3125, 0.8242, 0.3125, 0.8905, 0.3125, 0.8905, 0.3125, 0.8242, 0.3438, 0.8242, 0.3438, 0.8905, 0.3438, 0.8905, 0.3438, 0.8242, 0.375, 0.8242, 0.375, 0.8905, 0.375, 0.8905, 0.375, 0.8242, 0.4063, 0.8242, 0.4063, 0.8905, 0.4063, 0.8905, 0.4063, 0.8242, 0.4375, 0.8242, 0.4375, 0.8905, 0.4375, 0.8905, 0.4375, 0.8242, 0.4688, 0.8242, 0.4688, 0.8905, 0.4688, 0.8905, 0.4688, 0.8242, 0.5, 0.8242, 0.5, 0.8905, 0.5, 0.8905, 0.5, 0.8242, 0.5312, 0.8242, 0.5312, 0.8905, 0.5312, 0.8905, 0.5312, 0.8242, 0.5625, 0.8242, 0.5625, 0.8905, 0.5625, 0.8905, 0.5625, 0.8242, 0.5937, 0.8242, 0.5937, 0.8905, 0.5937, 0.8905, 0.5937, 0.8242, 0.625, 0.8242, 0.625, 0.8905, 0.625, 0.8905, 0.625, 0.8242, 0.6562, 0.8242, 0.6562, 0.8905, 0.6562, 0.8905, 0.6562, 0.8242, 0.6875, 0.8242, 0.6875, 0.8905, 0.6875, 0.8905, 0.6875, 0.8242, 0.7187, 0.8242, 0.7187, 0.8905, 0.7187, 0.8905, 0.7187, 0.8242, 0.7499, 0.8242, 0.7499, 0.8905, 0.7499, 0.8905, 0.7499, 0.8242, 0.7812, 0.8242, 0.7812, 0.8905, 0.7812, 0.8905, 0.7812, 0.8242, 0.8124, 0.8242, 0.8124, 0.8905, 0.8124, 0.8905, 0.8124, 0.8242, 0.8437, 0.8242, 0.8437, 0.8905, 0.8437, 0.8905, 0.8437, 0.8242, 0.8749, 0.8242, 0.8749, 0.8905, 0.8749, 0.8905, 0.8749, 0.8242, 0.9062, 0.8242, 0.9062, 0.8905, 0.9062, 0.8905, 0.9062, 0.8242, 0.9374, 0.8242, 0.9374, 0.8905, 0.9374, 0.8905, 0.9374, 0.8242, 0.9687, 0.8242, 0.9687, 0.8905, 0.9687, 0.8905, 0.9687, 0.8242, 0.9999, 0.8242, 0.9999, 0.8905, 0.9687, 0.9999, 0.9687, 0.9452, 0.9999, 0.9452, 0.9999, 0.9999, 0.9374, 0.9999, 0.9374, 0.9452, 0.9687, 0.9452, 0.9687, 0.9999, 0.9062, 0.9999, 0.9062, 0.9452, 0.9374, 0.9452, 0.9374, 0.9999, 0.8749, 0.9999, 0.8749, 0.9452, 0.9062, 0.9452, 0.9062, 0.9999, 0.8437, 0.9999, 0.8437, 0.9452, 0.8749, 0.9452, 0.8749, 0.9999, 0.8124, 0.9999, 0.8124, 0.9452, 0.8437, 0.9452, 0.8437, 0.9999, 0.7812, 0.9999, 0.7812, 0.9452, 0.8124, 0.9452, 0.8124, 0.9999, 0.7499, 0.9999, 0.7499, 0.9452, 0.7812, 0.9452, 0.7812, 0.9999, 0.7187, 0.9999, 0.7187, 0.9452, 0.7499, 0.9452, 0.7499, 0.9999, 0.6875, 0.9999, 0.6875, 0.9452, 0.7187, 0.9452, 0.7187, 0.9999, 0.6562, 0.9999, 0.6562, 0.9452, 0.6875, 0.9452, 0.6875, 0.9999, 0.625, 0.9999, 0.625, 0.9452, 0.6562, 0.9452, 0.6562, 0.9999, 0.5937, 0.9999, 0.5937, 0.9452, 0.625, 0.9452, 0.625, 0.9999, 0.5625, 0.9999, 0.5625, 0.9452, 0.5937, 0.9452, 0.5937, 0.9999, 0.5312, 0.9999, 0.5312, 0.9452, 0.5625, 0.9452, 0.5625, 0.9999, 0.5, 0.9999, 0.5, 0.9452, 0.5312, 0.9452, 0.5312, 0.9999, 0.4688, 0.9999, 0.4688, 0.9452, 0.5, 0.9452, 0.5, 0.9999, 0.4375, 0.9999, 0.4375, 0.9452, 0.4688, 0.9452, 0.4688, 0.9999, 0.4063, 0.9999, 0.4063, 0.9452, 0.4375, 0.9452, 0.4375, 0.9999, 0.375, 0.9999, 0.375, 0.9452, 0.4063, 0.9452, 0.4063, 0.9999, 0.3438, 0.9999, 0.3438, 0.9452, 0.375, 0.9452, 0.375, 0.9999, 0.3125, 0.9999, 0.3125, 0.9452, 0.3438, 0.9452, 0.3438, 0.9999, 0.2813, 0.9999, 0.2813, 0.9452, 0.3125, 0.9452, 0.3125, 0.9999, 0.25, 0.9999, 0.25, 0.9452, 0.2813, 0.9452, 0.2813, 0.9999, 0.2188, 0.9999, 0.2188, 0.9452, 0.25, 0.9452, 0.25, 0.9999, 0.1876, 0.9999, 0.1876, 0.9452, 0.2188, 0.9452, 0.2188, 0.9999, 0.1563, 0.9999, 0.1563, 0.9452, 0.1876, 0.9452, 0.1876, 0.9999, 0.1251, 0.9999, 0.1251, 0.9452, 0.1563, 0.9452, 0.1563, 0.9999, 0.09383, 0.9999, 0.09383, 0.9452, 0.1251, 0.9452, 0.1251, 0.9999, 0.06259, 0.9999, 0.06259, 0.9452, 0.09383, 0.9452, 0.09383, 0.9999, 0.03134, 0.9999, 0.03134, 0.9452, 0.06259, 0.9452, 0.06259, 0.9999, 0.0001, 0.9999, 0.0001, 0.9452, 0.03134, 0.9452, 0.03134, 0.9999, 0.0001001, 0.3828, 0.0001001, 0.3008, 0.03134, 0.3008, 0.03134, 0.3828, 0.03134, 0.3828, 0.03134, 0.3008, 0.06259, 0.3008, 0.06259, 0.3828, 0.06259, 0.3828, 0.06259, 0.3008, 0.09383, 0.3008, 0.09383, 0.3828, 0.09383, 0.3828, 0.09383, 0.3008, 0.1251, 0.3008, 0.1251, 0.3828, 0.1251, 0.3828, 0.1251, 0.3008, 0.1563, 0.3008, 0.1563, 0.3828, 0.1563, 0.3828, 0.1563, 0.3008, 0.1876, 0.3008, 0.1876, 0.3828, 0.1876, 0.3828, 0.1876, 0.3008, 0.2188, 0.3008, 0.2188, 0.3828, 0.2188, 0.3828, 0.2188, 0.3008, 0.2501, 0.3008, 0.2501, 0.3828, 0.2501, 0.3828, 0.2501, 0.3008, 0.2813, 0.3008, 0.2813, 0.3828, 0.2813, 0.3828, 0.2813, 0.3008, 0.3125, 0.3008, 0.3125, 0.3828, 0.3125, 0.3828, 0.3125, 0.3008, 0.3438, 0.3008, 0.3438, 0.3828, 0.3438, 0.3828, 0.3438, 0.3008, 0.375, 0.3008, 0.375, 0.3828, 0.375, 0.3828, 0.375, 0.3008, 0.4063, 0.3008, 0.4063, 0.3828, 0.4063, 0.3828, 0.4063, 0.3008, 0.4375, 0.3008, 0.4375, 0.3828, 0.4375, 0.3828, 0.4375, 0.3008, 0.4688, 0.3008, 0.4688, 0.3828, 0.4688, 0.3828, 0.4688, 0.3008, 0.5, 0.3008, 0.5, 0.3828, 0.5, 0.3828, 0.5, 0.3008, 0.5312, 0.3008, 0.5312, 0.3828, 0.5312, 0.3828, 0.5312, 0.3008, 0.5625, 0.3008, 0.5625, 0.3828, 0.5625, 0.3828, 0.5625, 0.3008, 0.5937, 0.3008, 0.5937, 0.3828, 0.5937, 0.3828, 0.5937, 0.3008, 0.625, 0.3008, 0.625, 0.3828, 0.625, 0.3828, 0.625, 0.3008, 0.6562, 0.3008, 0.6562, 0.3828, 0.6562, 0.3828, 0.6562, 0.3008, 0.6875, 0.3008, 0.6875, 0.3828, 0.6875, 0.3828, 0.6875, 0.3008, 0.7187, 0.3008, 0.7187, 0.3828, 0.7187, 0.3828, 0.7187, 0.3008, 0.7499, 0.3008, 0.7499, 0.3828, 0.7499, 0.3828, 0.7499, 0.3008, 0.7812, 0.3008, 0.7812, 0.3828, 0.7812, 0.3828, 0.7812, 0.3008, 0.8124, 0.3008, 0.8124, 0.3828, 0.8124, 0.3828, 0.8124, 0.3008, 0.8437, 0.3008, 0.8437, 0.3828, 0.8437, 0.3828, 0.8437, 0.3008, 0.8749, 0.3008, 0.8749, 0.3828, 0.8749, 0.3828, 0.8749, 0.3008, 0.9062, 0.3008, 0.9062, 0.3828, 0.9062, 0.3828, 0.9062, 0.3008, 0.9374, 0.3008, 0.9374, 0.3828, 0.9374, 0.3828, 0.9374, 0.3008, 0.9687, 0.3008, 0.9687, 0.3828, 0.9687, 0.3828, 0.9687, 0.3008, 0.9999, 0.3008, 0.9999, 0.3828, 0.0001001, 0.6406, 0.0001001, 0.5859, 0.03134, 0.5859, 0.03134, 0.6406, 0.03134, 0.6406, 0.03134, 0.5859, 0.06259, 0.5859, 0.06259, 0.6406, 0.06259, 0.6406, 0.06259, 0.5859, 0.09383, 0.5859, 0.09383, 0.6406, 0.09383, 0.6406, 0.09383, 0.5859, 0.1251, 0.5859, 0.1251, 0.6406, 0.1251, 0.6406, 0.1251, 0.5859, 0.1563, 0.5859, 0.1563, 0.6406, 0.1563, 0.6406, 0.1563, 0.5859, 0.1876, 0.5859, 0.1876, 0.6406, 0.1876, 0.6406, 0.1876, 0.5859, 0.2188, 0.5859, 0.2188, 0.6406, 0.2188, 0.6406, 0.2188, 0.5859, 0.2501, 0.5859, 0.2501, 0.6406, 0.2501, 0.6406, 0.2501, 0.5859, 0.2813, 0.5859, 0.2813, 0.6406, 0.2813, 0.6406, 0.2813, 0.5859, 0.3125, 0.5859, 0.3125, 0.6406, 0.3125, 0.6406, 0.3125, 0.5859, 0.3438, 0.5859, 0.3438, 0.6406, 0.3438, 0.6406, 0.3438, 0.5859, 0.375, 0.5859, 0.375, 0.6406, 0.375, 0.6406, 0.375, 0.5859, 0.4063, 0.5859, 0.4063, 0.6406, 0.4063, 0.6406, 0.4063, 0.5859, 0.4375, 0.5859, 0.4375, 0.6406, 0.4375, 0.6406, 0.4375, 0.5859, 0.4688, 0.5859, 0.4688, 0.6406, 0.4688, 0.6406, 0.4688, 0.5859, 0.5, 0.5859, 0.5, 0.6406, 0.5, 0.6406, 0.5, 0.5859, 0.5312, 0.5859, 0.5312, 0.6406, 0.5312, 0.6406, 0.5312, 0.5859, 0.5625, 0.5859, 0.5625, 0.6406, 0.5625, 0.6406, 0.5625, 0.5859, 0.5937, 0.5859, 0.5937, 0.6406, 0.5937, 0.6406, 0.5937, 0.5859, 0.625, 0.5859, 0.625, 0.6406, 0.625, 0.6406, 0.625, 0.5859, 0.6562, 0.5859, 0.6562, 0.6406, 0.6562, 0.6406, 0.6562, 0.5859, 0.6875, 0.5859, 0.6875, 0.6406, 0.6875, 0.6406, 0.6875, 0.5859, 0.7187, 0.5859, 0.7187, 0.6406, 0.7187, 0.6406, 0.7187, 0.5859, 0.7499, 0.5859, 0.7499, 0.6406, 0.7499, 0.6406, 0.7499, 0.5859, 0.7812, 0.5859, 0.7812, 0.6406, 0.7812, 0.6406, 0.7812, 0.5859, 0.8124, 0.5859, 0.8124, 0.6406, 0.8124, 0.6406, 0.8124, 0.5859, 0.8437, 0.5859, 0.8437, 0.6406, 0.8437, 0.6406, 0.8437, 0.5859, 0.8749, 0.5859, 0.8749, 0.6406, 0.8749, 0.6406, 0.8749, 0.5859, 0.9062, 0.5859, 0.9062, 0.6406, 0.9062, 0.6406, 0.9062, 0.5859, 0.9374, 0.5859, 0.9374, 0.6406, 0.9374, 0.6406, 0.9374, 0.5859, 0.9687, 0.5859, 0.9687, 0.6406, 0.9687, 0.6406, 0.9687, 0.5859, 0.9999, 0.5859, 0.9999, 0.6406, 0.0001001, 0.5859, 0.0001001, 0.5586, 0.03134, 0.5586, 0.03134, 0.5859, 0.03134, 0.5859, 0.03134, 0.5586, 0.06259, 0.5586, 0.06259, 0.5859, 0.06259, 0.5859, 0.06259, 0.5586, 0.09383, 0.5586, 0.09383, 0.5859, 0.09383, 0.5859, 0.09383, 0.5586, 0.1251, 0.5586, 0.1251, 0.5859, 0.1251, 0.5859, 0.1251, 0.5586, 0.1563, 0.5586, 0.1563, 0.5859, 0.1563, 0.5859, 0.1563, 0.5586, 0.1876, 0.5586, 0.1876, 0.5859, 0.1876, 0.5859, 0.1876, 0.5586, 0.2188, 0.5586, 0.2188, 0.5859, 0.2188, 0.5859, 0.2188, 0.5586, 0.2501, 0.5586, 0.2501, 0.5859, 0.2501, 0.5859, 0.2501, 0.5586, 0.2813, 0.5586, 0.2813, 0.5859, 0.2813, 0.5859, 0.2813, 0.5586, 0.3125, 0.5586, 0.3125, 0.5859, 0.3125, 0.5859, 0.3125, 0.5586, 0.3438, 0.5586, 0.3438, 0.5859, 0.3438, 0.5859, 0.3438, 0.5586, 0.375, 0.5586, 0.375, 0.5859, 0.375, 0.5859, 0.375, 0.5586, 0.4063, 0.5586, 0.4063, 0.5859, 0.4063, 0.5859, 0.4063, 0.5586, 0.4375, 0.5586, 0.4375, 0.5859, 0.4375, 0.5859, 0.4375, 0.5586, 0.4688, 0.5586, 0.4688, 0.5859, 0.4688, 0.5859, 0.4688, 0.5586, 0.5, 0.5586, 0.5, 0.5859, 0.5, 0.5859, 0.5, 0.5586, 0.5312, 0.5586, 0.5312, 0.5859, 0.5312, 0.5859, 0.5312, 0.5586, 0.5625, 0.5586, 0.5625, 0.5859, 0.5625, 0.5859, 0.5625, 0.5586, 0.5937, 0.5586, 0.5937, 0.5859, 0.5937, 0.5859, 0.5937, 0.5586, 0.625, 0.5586, 0.625, 0.5859, 0.625, 0.5859, 0.625, 0.5586, 0.6562, 0.5586, 0.6562, 0.5859, 0.6562, 0.5859, 0.6562, 0.5586, 0.6875, 0.5586, 0.6875, 0.5859, 0.6875, 0.5859, 0.6875, 0.5586, 0.7187, 0.5586, 0.7187, 0.5859, 0.7187, 0.5859, 0.7187, 0.5586, 0.7499, 0.5586, 0.7499, 0.5859, 0.7499, 0.5859, 0.7499, 0.5586, 0.7812, 0.5586, 0.7812, 0.5859, 0.7812, 0.5859, 0.7812, 0.5586, 0.8124, 0.5586, 0.8124, 0.5859, 0.8124, 0.5859, 0.8124, 0.5586, 0.8437, 0.5586, 0.8437, 0.5859, 0.8437, 0.5859, 0.8437, 0.5586, 0.8749, 0.5586, 0.8749, 0.5859, 0.8749, 0.5859, 0.8749, 0.5586, 0.9062, 0.5586, 0.9062, 0.5859, 0.9062, 0.5859, 0.9062, 0.5586, 0.9374, 0.5586, 0.9374, 0.5859, 0.9374, 0.5859, 0.9374, 0.5586, 0.9687, 0.5586, 0.9687, 0.5859, 0.9687, 0.5859, 0.9687, 0.5586, 0.9999, 0.5586, 0.9999, 0.5859, 0.0001001, 0.5195, 0.0001001, 0.4727, 0.03134, 0.4727, 0.03134, 0.5195, 0.03134, 0.5195, 0.03134, 0.4727, 0.06259, 0.4727, 0.06259, 0.5195, 0.06259, 0.5195, 0.06259, 0.4727, 0.09383, 0.4727, 0.09383, 0.5195, 0.09383, 0.5195, 0.09383, 0.4727, 0.1251, 0.4727, 0.1251, 0.5195, 0.1251, 0.5195, 0.1251, 0.4727, 0.1563, 0.4727, 0.1563, 0.5195, 0.1563, 0.5195, 0.1563, 0.4727, 0.1876, 0.4727, 0.1876, 0.5195, 0.1876, 0.5195, 0.1876, 0.4727, 0.2188, 0.4727, 0.2188, 0.5195, 0.2188, 0.5195, 0.2188, 0.4727, 0.2501, 0.4727, 0.2501, 0.5195, 0.2501, 0.5195, 0.2501, 0.4727, 0.2813, 0.4727, 0.2813, 0.5195, 0.2813, 0.5195, 0.2813, 0.4727, 0.3125, 0.4727, 0.3125, 0.5195, 0.3125, 0.5195, 0.3125, 0.4727, 0.3438, 0.4727, 0.3438, 0.5195, 0.3438, 0.5195, 0.3438, 0.4727, 0.375, 0.4727, 0.375, 0.5195, 0.375, 0.5195, 0.375, 0.4727, 0.4063, 0.4727, 0.4063, 0.5195, 0.4063, 0.5195, 0.4063, 0.4727, 0.4375, 0.4727, 0.4375, 0.5195, 0.4375, 0.5195, 0.4375, 0.4727, 0.4688, 0.4727, 0.4688, 0.5195, 0.4688, 0.5195, 0.4688, 0.4727, 0.5, 0.4727, 0.5, 0.5195, 0.5, 0.5195, 0.5, 0.4727, 0.5312, 0.4727, 0.5312, 0.5195, 0.5312, 0.5195, 0.5312, 0.4727, 0.5625, 0.4727, 0.5625, 0.5195, 0.5625, 0.5195, 0.5625, 0.4727, 0.5937, 0.4727, 0.5937, 0.5195, 0.5937, 0.5195, 0.5937, 0.4727, 0.625, 0.4727, 0.625, 0.5195, 0.625, 0.5195, 0.625, 0.4727, 0.6562, 0.4727, 0.6562, 0.5195, 0.6562, 0.5195, 0.6562, 0.4727, 0.6875, 0.4727, 0.6875, 0.5195, 0.6875, 0.5195, 0.6875, 0.4727, 0.7187, 0.4727, 0.7187, 0.5195, 0.7187, 0.5195, 0.7187, 0.4727, 0.7499, 0.4727, 0.7499, 0.5195, 0.7499, 0.5195, 0.7499, 0.4727, 0.7812, 0.4727, 0.7812, 0.5195, 0.7812, 0.5195, 0.7812, 0.4727, 0.8124, 0.4727, 0.8124, 0.5195, 0.8124, 0.5195, 0.8124, 0.4727, 0.8437, 0.4727, 0.8437, 0.5195, 0.8437, 0.5195, 0.8437, 0.4727, 0.8749, 0.4727, 0.8749, 0.5195, 0.8749, 0.5195, 0.8749, 0.4727, 0.9062, 0.4727, 0.9062, 0.5195, 0.9062, 0.5195, 0.9062, 0.4727, 0.9374, 0.4727, 0.9374, 0.5195, 0.9374, 0.5195, 0.9374, 0.4727, 0.9687, 0.4727, 0.9687, 0.5195, 0.9687, 0.5195, 0.9687, 0.4727, 0.9999, 0.4727, 0.9999, 0.5195, 0.9687, 0.2071, 0.9687, 0.1485, 0.9999, 0.1485, 0.9999, 0.2071, 0.9687, 0.1485, 0.9687, 0.07821, 0.9999, 0.07821, 0.9999, 0.1485, 0.9687, 0.07821, 0.9687, 0.0001001, 0.9999, 0.0001001, 0.9999, 0.07821, 0.9374, 0.2071, 0.9374, 0.1485, 0.9687, 0.1485, 0.9687, 0.2071, 0.9374, 0.1485, 0.9374, 0.07821, 0.9687, 0.07821, 0.9687, 0.1485, 0.9374, 0.07821, 0.9374, 0.0001001, 0.9687, 0.0001001, 0.9687, 0.07821, 0.9062, 0.2071, 0.9062, 0.1485, 0.9374, 0.1485, 0.9374, 0.2071, 0.9062, 0.1485, 0.9062, 0.07821, 0.9374, 0.07821, 0.9374, 0.1485, 0.9062, 0.07821, 0.9062, 0.0001001, 0.9374, 0.0001001, 0.9374, 0.07821, 0.8749, 0.2071, 0.8749, 0.1485, 0.9062, 0.1485, 0.9062, 0.2071, 0.8749, 0.1485, 0.8749, 0.07821, 0.9062, 0.07821, 0.9062, 0.1485, 0.8749, 0.07821, 0.8749, 0.0001001, 0.9062, 0.0001001, 0.9062, 0.07821, 0.8437, 0.2071, 0.8437, 0.1485, 0.8749, 0.1485, 0.8749, 0.2071, 0.8437, 0.1485, 0.8437, 0.07821, 0.8749, 0.07821, 0.8749, 0.1485, 0.8437, 0.07821, 0.8437, 0.0001001, 0.8749, 0.0001001, 0.8749, 0.07821, 0.8124, 0.2071, 0.8124, 0.1485, 0.8437, 0.1485, 0.8437, 0.2071, 0.8124, 0.1485, 0.8124, 0.07821, 0.8437, 0.07821, 0.8437, 0.1485, 0.8124, 0.07821, 0.8124, 0.0001001, 0.8437, 0.0001001, 0.8437, 0.07821, 0.7812, 0.2071, 0.7812, 0.1485, 0.8124, 0.1485, 0.8124, 0.2071, 0.7812, 0.1485, 0.7812, 0.07821, 0.8124, 0.07821, 0.8124, 0.1485, 0.7812, 0.07821, 0.7812, 0.0001001, 0.8124, 0.0001001, 0.8124, 0.07821, 0.7499, 0.2071, 0.7499, 0.1485, 0.7812, 0.1485, 0.7812, 0.2071, 0.7499, 0.1485, 0.7499, 0.07821, 0.7812, 0.07821, 0.7812, 0.1485, 0.7499, 0.07821, 0.7499, 0.0001001, 0.7812, 0.0001001, 0.7812, 0.07821, 0.7187, 0.2071, 0.7187, 0.1485, 0.7499, 0.1485, 0.7499, 0.2071, 0.7187, 0.1485, 0.7187, 0.07821, 0.7499, 0.07821, 0.7499, 0.1485, 0.7187, 0.07821, 0.7187, 0.0001001, 0.7499, 0.0001001, 0.7499, 0.07821, 0.6875, 0.2071, 0.6875, 0.1485, 0.7187, 0.1485, 0.7187, 0.2071, 0.6875, 0.1485, 0.6875, 0.07821, 0.7187, 0.07821, 0.7187, 0.1485, 0.6875, 0.07821, 0.6875, 0.0001001, 0.7187, 0.0001001, 0.7187, 0.07821, 0.6562, 0.2071, 0.6562, 0.1485, 0.6875, 0.1485, 0.6875, 0.2071, 0.6562, 0.1485, 0.6562, 0.07821, 0.6875, 0.07821, 0.6875, 0.1485, 0.6562, 0.07821, 0.6562, 0.0001001, 0.6875, 0.0001001, 0.6875, 0.07821, 0.625, 0.2071, 0.625, 0.1485, 0.6562, 0.1485, 0.6562, 0.2071, 0.625, 0.1485, 0.625, 0.07821, 0.6562, 0.07821, 0.6562, 0.1485, 0.625, 0.07821, 0.625, 0.0001001, 0.6562, 0.0001001, 0.6562, 0.07821, 0.5937, 0.2071, 0.5937, 0.1485, 0.625, 0.1485, 0.625, 0.2071, 0.5937, 0.1485, 0.5937, 0.07821, 0.625, 0.07821, 0.625, 0.1485, 0.5937, 0.07821, 0.5937, 0.0001001, 0.625, 0.0001001, 0.625, 0.07821, 0.5625, 0.2071, 0.5625, 0.1485, 0.5937, 0.1485, 0.5937, 0.2071, 0.5625, 0.1485, 0.5625, 0.07821, 0.5937, 0.07821, 0.5937, 0.1485, 0.5625, 0.07821, 0.5625, 0.0001001, 0.5937, 0.0001001, 0.5937, 0.07821, 0.5312, 0.2071, 0.5312, 0.1485, 0.5625, 0.1485, 0.5625, 0.2071, 0.5312, 0.1485, 0.5312, 0.07821, 0.5625, 0.07821, 0.5625, 0.1485, 0.5312, 0.07821, 0.5312, 0.0001001, 0.5625, 0.0001001, 0.5625, 0.07821, 0.5, 0.2071, 0.5, 0.1485, 0.5312, 0.1485, 0.5312, 0.2071, 0.5, 0.1485, 0.5, 0.07821, 0.5312, 0.07821, 0.5312, 0.1485, 0.5, 0.07821, 0.5, 0.0001001, 0.5312, 0.0001001, 0.5312, 0.07821, 0.4688, 0.2071, 0.4688, 0.1485, 0.5, 0.1485, 0.5, 0.2071, 0.4688, 0.1485, 0.4688, 0.07821, 0.5, 0.07821, 0.5, 0.1485, 0.4688, 0.07821, 0.4688, 0.0001001, 0.5, 0.0001001, 0.5, 0.07821, 0.4375, 0.2071, 0.4375, 0.1485, 0.4688, 0.1485, 0.4688, 0.2071, 0.4375, 0.1485, 0.4375, 0.07821, 0.4688, 0.07821, 0.4688, 0.1485, 0.4375, 0.07821, 0.4375, 0.0001001, 0.4688, 0.0001001, 0.4688, 0.07821, 0.4063, 0.2071, 0.4063, 0.1485, 0.4375, 0.1485, 0.4375, 0.2071, 0.4063, 0.1485, 0.4063, 0.07821, 0.4375, 0.07821, 0.4375, 0.1485, 0.4063, 0.07821, 0.4063, 0.0001001, 0.4375, 0.0001001, 0.4375, 0.07821, 0.375, 0.2071, 0.375, 0.1485, 0.4063, 0.1485, 0.4063, 0.2071, 0.375, 0.1485, 0.375, 0.07821, 0.4063, 0.07821, 0.4063, 0.1485, 0.375, 0.07821, 0.375, 0.0001001, 0.4063, 0.0001001, 0.4063, 0.07821, 0.3438, 0.2071, 0.3438, 0.1485, 0.375, 0.1485, 0.375, 0.2071, 0.3438, 0.1485, 0.3438, 0.07821, 0.375, 0.07821, 0.375, 0.1485, 0.3438, 0.07821, 0.3438, 0.0001001, 0.375, 0.0001001, 0.375, 0.07821, 0.3125, 0.2071, 0.3125, 0.1485, 0.3438, 0.1485, 0.3438, 0.2071, 0.3125, 0.1485, 0.3125, 0.07821, 0.3438, 0.07821, 0.3438, 0.1485, 0.3125, 0.07821, 0.3125, 0.0001, 0.3438, 0.0001001, 0.3438, 0.07821, 0.2813, 0.2071, 0.2813, 0.1485, 0.3125, 0.1485, 0.3125, 0.2071, 0.2813, 0.1485, 0.2813, 0.07821, 0.3125, 0.07821, 0.3125, 0.1485, 0.2813, 0.07821, 0.2813, 0.0001, 0.3125, 0.0001, 0.3125, 0.07821, 0.2501, 0.2071, 0.2501, 0.1485, 0.2813, 0.1485, 0.2813, 0.2071, 0.2501, 0.1485, 0.2501, 0.07821, 0.2813, 0.07821, 0.2813, 0.1485, 0.2501, 0.07821, 0.2501, 0.0001, 0.2813, 0.0001, 0.2813, 0.07821, 0.2188, 0.2071, 0.2188, 0.1485, 0.2501, 0.1485, 0.2501, 0.2071, 0.2188, 0.1485, 0.2188, 0.07821, 0.2501, 0.07821, 0.2501, 0.1485, 0.2188, 0.07821, 0.2188, 0.0001, 0.2501, 0.0001, 0.2501, 0.07821, 0.1876, 0.2071, 0.1876, 0.1485, 0.2188, 0.1485, 0.2188, 0.2071, 0.1876, 0.1485, 0.1876, 0.07821, 0.2188, 0.07821, 0.2188, 0.1485, 0.1876, 0.07821, 0.1876, 0.0001, 0.2188, 0.0001, 0.2188, 0.07821, 0.1563, 0.2071, 0.1563, 0.1485, 0.1876, 0.1485, 0.1876, 0.2071, 0.1563, 0.1485, 0.1563, 0.07821, 0.1876, 0.07821, 0.1876, 0.1485, 0.1563, 0.07821, 0.1563, 0.0001, 0.1876, 0.0001, 0.1876, 0.07821, 0.1251, 0.2071, 0.1251, 0.1485, 0.1563, 0.1485, 0.1563, 0.2071, 0.1251, 0.1485, 0.1251, 0.07821, 0.1563, 0.07821, 0.1563, 0.1485, 0.1251, 0.07821, 0.1251, 0.0001, 0.1563, 0.0001, 0.1563, 0.07821, 0.09383, 0.2071, 0.09383, 0.1485, 0.1251, 0.1485, 0.1251, 0.2071, 0.09383, 0.1485, 0.09383, 0.07821, 0.1251, 0.07821, 0.1251, 0.1485, 0.09383, 0.07821, 0.09383, 0.0001, 0.1251, 0.0001, 0.1251, 0.07821, 0.06259, 0.2071, 0.06259, 0.1485, 0.09383, 0.1485, 0.09383, 0.2071, 0.06259, 0.1485, 0.06259, 0.07821, 0.09383, 0.07821, 0.09383, 0.1485, 0.06259, 0.07821, 0.06259, 0.0001, 0.09383, 0.0001, 0.09383, 0.07821, 0.03134, 0.2071, 0.03134, 0.1485, 0.06259, 0.1485, 0.06259, 0.2071, 0.03134, 0.1485, 0.03134, 0.07821, 0.06259, 0.07821, 0.06259, 0.1485, 0.03134, 0.07821, 0.03134, 0.0001, 0.06259, 0.0001, 0.06259, 0.07821, 0.0001001, 0.2071, 0.0001001, 0.1485, 0.03134, 0.1485, 0.03134, 0.2071, 0.0001001, 0.1485, 0.0001001, 0.07821, 0.03134, 0.07821, 0.03134, 0.1485, 0.0001001, 0.07821, 0.0001001, 0.0001, 0.03134, 0.0001, 0.03134, 0.07821])
me_cylinder.update()
me_cylinder_001 = bpy.data.meshes.new('Cylinder.001')
me_cylinder_001.from_pydata([(0.0001172, 2.339, -0.4978), (-0.08979, 2.639, 0.4966), (0.4565, 2.294, -0.4978), (0.4251, 2.588, 0.4966), (0.8954, 2.161, -0.4978), (0.9202, 2.438, 0.4966), (1.3, 1.945, -0.4978), (1.376, 2.194, 0.4966), (1.654, 1.654, -0.4978), (1.776, 1.866, 0.4966), (1.945, 1.3, -0.4978), (2.105, 1.466, 0.4966), (2.161, 0.8953, -0.4978), (2.348, 1.01, 0.4966), (2.295, 0.4564, -0.4978), (2.499, 0.5149, 0.4966), (2.34, 3.613e-11, -0.4978), (2.549, -3.279e-09, 0.4966), (2.295, -0.4564, -0.4978), (2.499, -0.5149, 0.4966), (2.161, -0.8953, -0.4978), (2.348, -1.01, 0.4966), (1.945, -1.3, -0.4978), (2.105, -1.466, 0.4966), (1.654, -1.654, -0.4978), (1.776, -1.866, 0.4966), (1.3, -1.945, -0.4978), (1.376, -2.194, 0.4966), (0.8954, -2.161, -0.4978), (0.9202, -2.438, 0.4966), (0.4565, -2.294, -0.4978), (0.4251, -2.588, 0.4966), (0.0001172, -2.339, -0.4978), (-0.08979, -2.639, 0.4966), (-0.4563, -2.294, -0.4978), (-0.6047, -2.588, 0.4966), (-0.8951, -2.161, -0.4978), (-1.1, -2.438, 0.4966), (-1.3, -1.945, -0.4978), (-1.556, -2.194, 0.4966), (-1.654, -1.654, -0.4978), (-1.956, -1.866, 0.4966), (-1.945, -1.3, -0.4978), (-2.284, -1.466, 0.4966), (-2.161, -0.8953, -0.4978), (-2.528, -1.01, 0.4966), (-2.294, -0.4564, -0.4978), (-2.678, -0.5149, 0.4966), (-2.339, 3.613e-11, -0.4978), (-2.729, -3.279e-09, 0.4966), (-2.294, 0.4564, -0.4978), (-2.678, 0.5149, 0.4966), (-2.161, 0.8953, -0.4978), (-2.528, 1.01, 0.4966), (-1.945, 1.3, -0.4978), (-2.284, 1.466, 0.4966), (-1.654, 1.654, -0.4978), (-1.956, 1.866, 0.4966), (-1.3, 1.945, -0.4978), (-1.556, 2.194, 0.4966), (-0.8951, 2.161, -0.4978), (-1.1, 2.438, 0.4966), (-0.4563, 2.294, -0.4978), (-0.6047, 2.588, 0.4966), (0.0001172, 3.019, 0.01129), (0.5891, 2.961, 0.01129), (1.156, 2.789, 0.01129), (1.677, 2.51, 0.01129), (2.135, 2.135, 0.01129), (2.51, 1.677, 0.01129), (2.789, 1.155, 0.01129), (2.961, 0.589, 0.01129), (3.019, -1.771e-09, 0.01129), (2.961, -0.589, 0.01129), (2.789, -1.155, 0.01129), (2.51, -1.677, 0.01129), (2.135, -2.135, 0.01129), (1.677, -2.51, 0.01129), (1.156, -2.789, 0.01129), (0.5891, -2.961, 0.01129), (0.0001172, -3.019, 0.01129), (-0.5889, -2.961, 0.01129), (-1.155, -2.789, 0.01129), (-1.677, -2.51, 0.01129), (-2.135, -2.135, 0.01129), (-2.51, -1.677, 0.01129), (-2.789, -1.155, 0.01129), (-2.961, -0.589, 0.01129), (-3.019, -1.771e-09, 0.01129), (-2.961, 0.589, 0.01129), (-2.789, 1.155, 0.01129), (-2.51, 1.677, 0.01129), (-2.135, 2.135, 0.01129), (-1.677, 2.51, 0.01129), (-1.155, 2.789, 0.01129), (-0.5889, 2.961, 0.01129), (0.5381, 2.705, -0.2516), (1.055, 2.548, -0.2516), (1.532, 2.293, -0.2516), (1.95, 1.95, -0.2516), (2.293, 1.532, -0.2516), (2.548, 1.055, -0.2516), (2.705, 0.538, -0.2516), (2.758, 5.201e-09, -0.2516), (2.705, -0.538, -0.2516), (2.548, -1.055, -0.2516), (2.293, -1.532, -0.2516), (1.95, -1.95, -0.2516), (1.532, -2.293, -0.2516), (1.055, -2.548, -0.2516), (0.5381, -2.705, -0.2516), (0.0001172, -2.758, -0.2516), (-0.5379, -2.705, -0.2516), (-1.055, -2.548, -0.2516), (-1.532, -2.293, -0.2516), (-1.95, -1.95, -0.2516), (-2.293, -1.532, -0.2516), (-2.548, -1.055, -0.2516), (-2.705, -0.538, -0.2516), (-2.758, 5.201e-09, -0.2516), (-2.705, 0.538, -0.2516), (-2.548, 1.055, -0.2516), (-2.293, 1.532, -0.2516), (-1.95, 1.95, -0.2516), (-1.532, 2.293, -0.2516), (-1.055, 2.548, -0.2516), (-0.5379, 2.705, -0.2516), (0.0001172, 2.758, -0.2516), (-0.05433, 2.876, 0.2809), (0.5067, 2.82, 0.2809), (1.046, 2.657, 0.2809), (1.543, 2.391, 0.2809), (1.979, 2.033, 0.2809), (2.337, 1.598, 0.2809), (2.602, 1.1, 0.2809), (2.766, 0.561, 0.2809), (2.821, 1.72e-09, 0.2809), (2.766, -0.561, 0.2809), (2.602, -1.1, 0.2809), (2.337, -1.598, 0.2809), (1.979, -2.033, 0.2809), (1.543, -2.391, 0.2809), (1.046, -2.657, 0.2809), (0.5067, -2.82, 0.2809), (-0.05433, -2.876, 0.2809), (-0.6154, -2.82, 0.2809), (-1.155, -2.657, 0.2809), (-1.652, -2.391, 0.2809), (-2.088, -2.033, 0.2809), (-2.445, -1.598, 0.2809), (-2.711, -1.1, 0.2809), (-2.875, -0.561, 0.2809), (-2.93, 1.72e-09, 0.2809), (-2.875, 0.561, 0.2809), (-2.711, 1.1, 0.2809), (-2.445, 1.598, 0.2809), (-2.088, 2.033, 0.2809), (-1.652, 2.391, 0.2809), (-1.155, 2.657, 0.2809), (-0.6154, 2.82, 0.2809)], [], [(128, 1, 3, 129), (129, 3, 5, 130), (130, 5, 7, 131), (131, 7, 9, 132), (132, 9, 11, 133), (133, 11, 13, 134), (134, 13, 15, 135), (135, 15, 17, 136), (136, 17, 19, 137), (137, 19, 21, 138), (138, 21, 23, 139), (139, 23, 25, 140), (140, 25, 27, 141), (141, 27, 29, 142), (142, 29, 31, 143), (143, 31, 33, 144), (144, 33, 35, 145), (145, 35, 37, 146), (146, 37, 39, 147), (147, 39, 41, 148), (148, 41, 43, 149), (149, 43, 45, 150), (150, 45, 47, 151), (151, 47, 49, 152), (152, 49, 51, 153), (153, 51, 53, 154), (154, 53, 55, 155), (155, 55, 57, 156), (156, 57, 59, 157), (157, 59, 61, 158), (125, 94, 95, 126), (158, 61, 63, 159), (159, 63, 1, 128), (126, 95, 64, 127), (124, 93, 94, 125), (123, 92, 93, 124), (122, 91, 92, 123), (121, 90, 91, 122), (120, 89, 90, 121), (119, 88, 89, 120), (118, 87, 88, 119), (117, 86, 87, 118), (116, 85, 86, 117), (115, 84, 85, 116), (114, 83, 84, 115), (113, 82, 83, 114), (112, 81, 82, 113), (111, 80, 81, 112), (110, 79, 80, 111), (109, 78, 79, 110), (108, 77, 78, 109), (107, 76, 77, 108), (106, 75, 76, 107), (105, 74, 75, 106), (104, 73, 74, 105), (103, 72, 73, 104), (102, 71, 72, 103), (101, 70, 71, 102), (100, 69, 70, 101), (99, 68, 69, 100), (98, 67, 68, 99), (97, 66, 67, 98), (96, 65, 66, 97), (127, 64, 65, 96), (0, 127, 96, 2), (2, 96, 97, 4), (4, 97, 98, 6), (6, 98, 99, 8), (8, 99, 100, 10), (10, 100, 101, 12), (12, 101, 102, 14), (14, 102, 103, 16), (16, 103, 104, 18), (18, 104, 105, 20), (20, 105, 106, 22), (22, 106, 107, 24), (24, 107, 108, 26), (26, 108, 109, 28), (28, 109, 110, 30), (30, 110, 111, 32), (32, 111, 112, 34), (34, 112, 113, 36), (36, 113, 114, 38), (38, 114, 115, 40), (40, 115, 116, 42), (42, 116, 117, 44), (44, 117, 118, 46), (46, 118, 119, 48), (48, 119, 120, 50), (50, 120, 121, 52), (52, 121, 122, 54), (54, 122, 123, 56), (56, 123, 124, 58), (58, 124, 125, 60), (62, 126, 127, 0), (60, 125, 126, 62), (95, 159, 128, 64), (94, 158, 159, 95), (93, 157, 158, 94), (92, 156, 157, 93), (91, 155, 156, 92), (90, 154, 155, 91), (89, 153, 154, 90), (88, 152, 153, 89), (87, 151, 152, 88), (86, 150, 151, 87), (85, 149, 150, 86), (84, 148, 149, 85), (83, 147, 148, 84), (82, 146, 147, 83), (81, 145, 146, 82), (80, 144, 145, 81), (79, 143, 144, 80), (78, 142, 143, 79), (77, 141, 142, 78), (76, 140, 141, 77), (75, 139, 140, 76), (74, 138, 139, 75), (73, 137, 138, 74), (72, 136, 137, 73), (71, 135, 136, 72), (70, 134, 135, 71), (69, 133, 134, 70), (68, 132, 133, 69), (67, 131, 132, 68), (66, 130, 131, 67), (65, 129, 130, 66), (64, 128, 129, 65)])
me_cylinder_001.polygons.foreach_set('use_smooth', [True] * 128)
_uv = me_cylinder_001.uv_layers.new(name='UVMap')
_uv.uv.foreach_set('vector', [1.0, 0.7535, 1.0, 1.0, 0.9688, 1.0, 0.9688, 0.7535, 0.9688, 0.7535, 0.9688, 1.0, 0.9375, 1.0, 0.9375, 0.7535, 0.9375, 0.7535, 0.9375, 1.0, 0.9062, 1.0, 0.9062, 0.7535, 0.9062, 0.7535, 0.9062, 1.0, 0.875, 1.0, 0.875, 0.7535, 0.875, 0.7535, 0.875, 1.0, 0.8438, 1.0, 0.8437, 0.7535, 0.8437, 0.7535, 0.8438, 1.0, 0.8125, 1.0, 0.8125, 0.7535, 0.8125, 0.7535, 0.8125, 1.0, 0.7812, 1.0, 0.7813, 0.7535, 0.7813, 0.7535, 0.7812, 1.0, 0.75, 1.0, 0.75, 0.7535, 0.75, 0.7535, 0.75, 1.0, 0.7188, 1.0, 0.7188, 0.7535, 0.7188, 0.7535, 0.7188, 1.0, 0.6875, 1.0, 0.6875, 0.7535, 0.6875, 0.7535, 0.6875, 1.0, 0.6562, 1.0, 0.6562, 0.7535, 0.6562, 0.7535, 0.6562, 1.0, 0.625, 1.0, 0.625, 0.7535, 0.625, 0.7535, 0.625, 1.0, 0.5938, 1.0, 0.5938, 0.7535, 0.5938, 0.7535, 0.5938, 1.0, 0.5625, 1.0, 0.5625, 0.7535, 0.5625, 0.7535, 0.5625, 1.0, 0.5312, 1.0, 0.5312, 0.7535, 0.5312, 0.7535, 0.5312, 1.0, 0.5, 1.0, 0.5, 0.7535, 0.5, 0.7535, 0.5, 1.0, 0.4688, 1.0, 0.4688, 0.7535, 0.4688, 0.7535, 0.4688, 1.0, 0.4375, 1.0, 0.4375, 0.7535, 0.4375, 0.7535, 0.4375, 1.0, 0.4062, 1.0, 0.4062, 0.7535, 0.4062, 0.7535, 0.4062, 1.0, 0.375, 1.0, 0.375, 0.7535, 0.375, 0.7535, 0.375, 1.0, 0.3438, 1.0, 0.3438, 0.7535, 0.3438, 0.7535, 0.3438, 1.0, 0.3125, 1.0, 0.3125, 0.7535, 0.3125, 0.7535, 0.3125, 1.0, 0.2812, 1.0, 0.2812, 0.7535, 0.2812, 0.7535, 0.2812, 1.0, 0.25, 1.0, 0.25, 0.7535, 0.25, 0.7535, 0.25, 1.0, 0.2188, 1.0, 0.2188, 0.7535, 0.2188, 0.7535, 0.2188, 1.0, 0.1875, 1.0, 0.1875, 0.7535, 0.1875, 0.7535, 0.1875, 1.0, 0.1562, 1.0, 0.1562, 0.7535, 0.1562, 0.7535, 0.1562, 1.0, 0.125, 1.0, 0.125, 0.7535, 0.125, 0.7535, 0.125, 1.0, 0.09375, 1.0, 0.09375, 0.7535, 0.09375, 0.7535, 0.09375, 1.0, 0.0625, 1.0, 0.0625, 0.7535, 0.0625, 0.2514, 0.0625, 0.4916, 0.03125, 0.4916, 0.03125, 0.2514, 0.0625, 0.7535, 0.0625, 1.0, 0.03125, 1.0, 0.03125, 0.7535, 0.03125, 0.7535, 0.03125, 1.0, 0.0, 1.0, 0.0, 0.7535, 0.03125, 0.2514, 0.03125, 0.4916, -2.98e-08, 0.4916, 0.0, 0.2514, 0.09375, 0.2514, 0.09375, 0.4916, 0.0625, 0.4916, 0.0625, 0.2514, 0.125, 0.2514, 0.125, 0.4916, 0.09375, 0.4916, 0.09375, 0.2514, 0.1562, 0.2514, 0.1562, 0.4916, 0.125, 0.4916, 0.125, 0.2514, 0.1875, 0.2514, 0.1875, 0.4916, 0.1562, 0.4916, 0.1562, 0.2514, 0.2187, 0.2514, 0.2187, 0.4916, 0.1875, 0.4916, 0.1875, 0.2514, 0.25, 0.2514, 0.25, 0.4916, 0.2187, 0.4916, 0.2187, 0.2514, 0.2812, 0.2514, 0.2812, 0.4916, 0.25, 0.4916, 0.25, 0.2514, 0.3125, 0.2514, 0.3125, 0.4916, 0.2812, 0.4916, 0.2812, 0.2514, 0.3438, 0.2514, 0.3437, 0.4916, 0.3125, 0.4916, 0.3125, 0.2514, 0.375, 0.2514, 0.375, 0.4916, 0.3437, 0.4916, 0.3438, 0.2514, 0.4062, 0.2514, 0.4062, 0.4916, 0.375, 0.4916, 0.375, 0.2514, 0.4375, 0.2514, 0.4375, 0.4916, 0.4062, 0.4916, 0.4062, 0.2514, 0.4688, 0.2514, 0.4687, 0.4916, 0.4375, 0.4916, 0.4375, 0.2514, 0.5, 0.2514, 0.5, 0.4916, 0.4687, 0.4916, 0.4688, 0.2514, 0.5312, 0.2514, 0.5312, 0.4916, 0.5, 0.4916, 0.5, 0.2514, 0.5625, 0.2514, 0.5625, 0.4916, 0.5312, 0.4916, 0.5312, 0.2514, 0.5938, 0.2514, 0.5938, 0.4916, 0.5625, 0.4916, 0.5625, 0.2514, 0.625, 0.2514, 0.625, 0.4916, 0.5938, 0.4916, 0.5938, 0.2514, 0.6562, 0.2514, 0.6562, 0.4916, 0.625, 0.4916, 0.625, 0.2514, 0.6875, 0.2514, 0.6875, 0.4916, 0.6562, 0.4916, 0.6562, 0.2514, 0.7188, 0.2514, 0.7188, 0.4916, 0.6875, 0.4916, 0.6875, 0.2514, 0.75, 0.2514, 0.75, 0.4916, 0.7188, 0.4916, 0.7188, 0.2514, 0.7812, 0.2514, 0.7812, 0.4916, 0.75, 0.4916, 0.75, 0.2514, 0.8125, 0.2514, 0.8125, 0.4916, 0.7812, 0.4916, 0.7812, 0.2514, 0.8438, 0.2514, 0.8438, 0.4916, 0.8125, 0.4916, 0.8125, 0.2514, 0.875, 0.2514, 0.875, 0.4916, 0.8438, 0.4916, 0.8438, 0.2514, 0.9062, 0.2514, 0.9062, 0.4916, 0.875, 0.4916, 0.875, 0.2514, 0.9375, 0.2514, 0.9375, 0.4916, 0.9062, 0.4916, 0.9062, 0.2514, 0.9688, 0.2514, 0.9687, 0.4916, 0.9375, 0.4916, 0.9375, 0.2514, 1.0, 0.2514, 1.0, 0.4916, 0.9687, 0.4916, 0.9688, 0.2514, 1.0, 0.0, 1.0, 0.2514, 0.9688, 0.2514, 0.9688, 0.0, 0.9688, 0.0, 0.9688, 0.2514, 0.9375, 0.2514, 0.9375, 0.0, 0.9375, 0.0, 0.9375, 0.2514, 0.9062, 0.2514, 0.9062, 0.0, 0.9062, 0.0, 0.9062, 0.2514, 0.875, 0.2514, 0.875, 0.0, 0.875, 0.0, 0.875, 0.2514, 0.8438, 0.2514, 0.8438, 0.0, 0.8438, 0.0, 0.8438, 0.2514, 0.8125, 0.2514, 0.8125, 0.0, 0.8125, 0.0, 0.8125, 0.2514, 0.7812, 0.2514, 0.7812, 0.0, 0.7812, 0.0, 0.7812, 0.2514, 0.75, 0.2514, 0.75, 0.0, 0.75, 0.0, 0.75, 0.2514, 0.7188, 0.2514, 0.7188, 0.0, 0.7188, 0.0, 0.7188, 0.2514, 0.6875, 0.2514, 0.6875, 0.0, 0.6875, 0.0, 0.6875, 0.2514, 0.6562, 0.2514, 0.6562, 0.0, 0.6562, 0.0, 0.6562, 0.2514, 0.625, 0.2514, 0.625, 0.0, 0.625, 0.0, 0.625, 0.2514, 0.5938, 0.2514, 0.5938, 0.0, 0.5938, 0.0, 0.5938, 0.2514, 0.5625, 0.2514, 0.5625, 0.0, 0.5625, 0.0, 0.5625, 0.2514, 0.5312, 0.2514, 0.5312, 0.0, 0.5312, 0.0, 0.5312, 0.2514, 0.5, 0.2514, 0.5, 0.0, 0.5, 0.0, 0.5, 0.2514, 0.4688, 0.2514, 0.4688, 0.0, 0.4688, 0.0, 0.4688, 0.2514, 0.4375, 0.2514, 0.4375, 0.0, 0.4375, 0.0, 0.4375, 0.2514, 0.4062, 0.2514, 0.4062, 0.0, 0.4062, 0.0, 0.4062, 0.2514, 0.375, 0.2514, 0.375, 0.0, 0.375, 0.0, 0.375, 0.2514, 0.3438, 0.2514, 0.3438, 0.0, 0.3438, 0.0, 0.3438, 0.2514, 0.3125, 0.2514, 0.3125, 0.0, 0.3125, 0.0, 0.3125, 0.2514, 0.2812, 0.2514, 0.2812, 0.0, 0.2812, 0.0, 0.2812, 0.2514, 0.25, 0.2514, 0.25, 0.0, 0.25, 0.0, 0.25, 0.2514, 0.2187, 0.2514, 0.2188, 0.0, 0.2188, 0.0, 0.2187, 0.2514, 0.1875, 0.2514, 0.1875, 0.0, 0.1875, 0.0, 0.1875, 0.2514, 0.1562, 0.2514, 0.1562, 0.0, 0.1562, 0.0, 0.1562, 0.2514, 0.125, 0.2514, 0.125, 0.0, 0.125, 0.0, 0.125, 0.2514, 0.09375, 0.2514, 0.09375, 0.0, 0.09375, 0.0, 0.09375, 0.2514, 0.0625, 0.2514, 0.0625, 0.0, 0.03125, 0.0, 0.03125, 0.2514, 0.0, 0.2514, 0.0, 0.0, 0.0625, 0.0, 0.0625, 0.2514, 0.03125, 0.2514, 0.03125, 0.0, 0.03125, 0.4916, 0.03125, 0.7535, 0.0, 0.7535, -2.98e-08, 0.4916, 0.0625, 0.4916, 0.0625, 0.7535, 0.03125, 0.7535, 0.03125, 0.4916, 0.09375, 0.4916, 0.09375, 0.7535, 0.0625, 0.7535, 0.0625, 0.4916, 0.125, 0.4916, 0.125, 0.7535, 0.09375, 0.7535, 0.09375, 0.4916, 0.1562, 0.4916, 0.1562, 0.7535, 0.125, 0.7535, 0.125, 0.4916, 0.1875, 0.4916, 0.1875, 0.7535, 0.1562, 0.7535, 0.1562, 0.4916, 0.2187, 0.4916, 0.2188, 0.7535, 0.1875, 0.7535, 0.1875, 0.4916, 0.25, 0.4916, 0.25, 0.7535, 0.2188, 0.7535, 0.2187, 0.4916, 0.2812, 0.4916, 0.2812, 0.7535, 0.25, 0.7535, 0.25, 0.4916, 0.3125, 0.4916, 0.3125, 0.7535, 0.2812, 0.7535, 0.2812, 0.4916, 0.3437, 0.4916, 0.3438, 0.7535, 0.3125, 0.7535, 0.3125, 0.4916, 0.375, 0.4916, 0.375, 0.7535, 0.3438, 0.7535, 0.3437, 0.4916, 0.4062, 0.4916, 0.4062, 0.7535, 0.375, 0.7535, 0.375, 0.4916, 0.4375, 0.4916, 0.4375, 0.7535, 0.4062, 0.7535, 0.4062, 0.4916, 0.4687, 0.4916, 0.4688, 0.7535, 0.4375, 0.7535, 0.4375, 0.4916, 0.5, 0.4916, 0.5, 0.7535, 0.4688, 0.7535, 0.4687, 0.4916, 0.5312, 0.4916, 0.5312, 0.7535, 0.5, 0.7535, 0.5, 0.4916, 0.5625, 0.4916, 0.5625, 0.7535, 0.5312, 0.7535, 0.5312, 0.4916, 0.5938, 0.4916, 0.5938, 0.7535, 0.5625, 0.7535, 0.5625, 0.4916, 0.625, 0.4916, 0.625, 0.7535, 0.5938, 0.7535, 0.5938, 0.4916, 0.6562, 0.4916, 0.6562, 0.7535, 0.625, 0.7535, 0.625, 0.4916, 0.6875, 0.4916, 0.6875, 0.7535, 0.6562, 0.7535, 0.6562, 0.4916, 0.7188, 0.4916, 0.7188, 0.7535, 0.6875, 0.7535, 0.6875, 0.4916, 0.75, 0.4916, 0.75, 0.7535, 0.7188, 0.7535, 0.7188, 0.4916, 0.7812, 0.4916, 0.7813, 0.7535, 0.75, 0.7535, 0.75, 0.4916, 0.8125, 0.4916, 0.8125, 0.7535, 0.7813, 0.7535, 0.7812, 0.4916, 0.8438, 0.4916, 0.8437, 0.7535, 0.8125, 0.7535, 0.8125, 0.4916, 0.875, 0.4916, 0.875, 0.7535, 0.8437, 0.7535, 0.8438, 0.4916, 0.9062, 0.4916, 0.9062, 0.7535, 0.875, 0.7535, 0.875, 0.4916, 0.9375, 0.4916, 0.9375, 0.7535, 0.9062, 0.7535, 0.9062, 0.4916, 0.9687, 0.4916, 0.9688, 0.7535, 0.9375, 0.7535, 0.9375, 0.4916, 1.0, 0.4916, 1.0, 0.7535, 0.9688, 0.7535, 0.9687, 0.4916])
me_cylinder_001.update()

# ---- objects
ob_tornadobody = bpy.data.objects.new('tornadoBody', me_cylinder)
ob_tornadoring = bpy.data.objects.new('tornadoRing', me_cylinder_001)

# ---- transforms, parenting, visibility, modifiers, constraints
ob_tornadobody.location = (0.0, 0.0, 0.0)
ob_tornadoring.location = (0.0, 0.0, 0.0)

# ---- collection membership
col_collection.objects.link(ob_tornadobody)
col_collection.objects.link(ob_tornadoring)

# ---- scene / render settings (as saved in the file)
scene.frame_start = 1; scene.frame_end = 250; scene.frame_set(1)
scene.render.engine = 'BLENDER_EEVEE_NEXT'
scene.cycles.sampling_pattern = 'TABULATED_SOBOL'
scene.view_settings.view_transform = 'Filmic'
bpy.context.view_layer.update()

# ---- added for rendering (the .blend has no active camera and no usable light): camera, sun
cam_auto = bpy.data.cameras.new('AutoCamera')
cam_auto.lens = 50.0
cam_auto.sensor_width = 36.0
cam_auto.clip_end = 1000.0
ob_auto_camera = bpy.data.objects.new('AutoCamera', cam_auto)
scene.collection.objects.link(ob_auto_camera)
ob_auto_camera.location = (12.4865, -14.9836, 14.7163)
ob_auto_camera.rotation_euler = (1.09748, -7.21219e-08, 0.694738)
scene.camera = ob_auto_camera
light_auto_sun = bpy.data.lights.new('AutoSun', 'SUN')
light_auto_sun.energy = 3.0
light_auto_sun.angle = 0.0523599
ob_auto_sun = bpy.data.objects.new('AutoSun', light_auto_sun)
scene.collection.objects.link(ob_auto_sun)
ob_auto_sun.rotation_euler = (0.872665, 0.174533, 0.523599)
bpy.context.view_layer.update()
